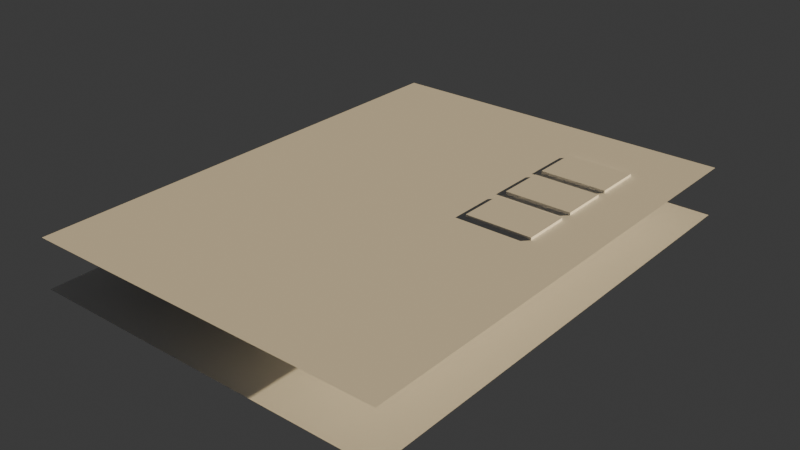 # Source: cocina_living.blend  (saved by Blender 4.4.32; exported with 4.5.12 LTS)
import bpy
from mathutils import Matrix  # noqa: F401  (used for matrix-valued properties, if any)

bpy.ops.wm.read_factory_settings(use_empty=True)
scene = bpy.context.scene
scene.name = 'Scene'

# ---- collections
col_collection = bpy.data.collections.new('Collection'); scene.collection.children.link(col_collection)
col_ventanas = bpy.data.collections.new('Ventanas'); scene.collection.children.link(col_ventanas)
col_paredes = bpy.data.collections.new('paredes'); scene.collection.children.link(col_paredes)
col_luces = bpy.data.collections.new('Luces'); scene.collection.children.link(col_luces)
col_objetos = bpy.data.collections.new('Objetos'); scene.collection.children.link(col_objetos)
col_referencias = bpy.data.collections.new('Referencias'); scene.collection.children.link(col_referencias)
col_puertas = bpy.data.collections.new('PUERTAS'); scene.collection.children.link(col_puertas)

# ---- world
world_world = bpy.data.worlds.new('World'); scene.world = world_world
world_world.use_nodes = True; world_world.node_tree.nodes.clear()
_N = world_world.node_tree.nodes; _L = world_world.node_tree.links
n0 = _N.new('ShaderNodeOutputWorld'); n0.name = 'World Output'; n0.location = (300, 300)
n1 = _N.new('ShaderNodeBackground'); n1.name = 'Background'; n1.location = (10, 300)
n1.inputs[0].default_value = (0.05088, 0.05088, 0.05088, 1.0)
_L.new(n1.outputs[0], n0.inputs[0])
n0.is_active_output = True
world_world.color = (0.05088, 0.05088, 0.05088)
world_world.sun_shadow_jitter_overblur = 0.0

# ---- lights
light_area = bpy.data.lights.new('Area', 'AREA')
light_area.color = (0.9839, 1.0, 0.9879)
light_area.energy = 2000.0
light_area.size = 52.32
light_area.size_y = 1.0
light_area_001 = bpy.data.lights.new('Area.001', 'AREA')
light_area_001.color = (0.9494, 0.921, 1.0)
light_area_001.energy = 2000.0
light_area_001.size = 52.32
light_area_001.size_y = 1.0
light_spot = bpy.data.lights.new('Spot', 'SPOT')
light_spot.energy = 1000.0
light_spot_001 = bpy.data.lights.new('Spot.001', 'SPOT')
light_spot_001.energy = 1000.0
light_spot_002 = bpy.data.lights.new('Spot.002', 'SPOT')
light_spot_002.energy = 1000.0
light_sun = bpy.data.lights.new('Sun', 'SUN')
light_sun.color = (0.5822, 0.4556, 0.2586)
light_sun.energy = 10.18

# ---- meshes
me_plane = bpy.data.meshes.new('Plane')
me_plane.from_pydata([(-1.0, -1.0, 0.0), (1.0, -1.0, 0.0), (-1.0, 1.0, 0.0), (1.0, 1.0, 0.0)], [], [(0, 1, 3, 2)])
_uv = me_plane.uv_layers.new(name='UVMap')
_uv.uv.foreach_set('vector', [0.0, 0.0, 1.0, 0.0, 1.0, 1.0, 0.0, 1.0])
me_plane.update()
me_cube_003 = bpy.data.meshes.new('Cube.003')
me_cube_003.from_pydata([(-1.0, -1.0, -1.0), (-1.0, -1.0, 1.0), (-1.0, 1.0, -1.0), (-1.0, 1.0, 1.0), (1.0, -1.0, -1.0), (1.0, -1.0, 1.0), (1.0, 1.0, -1.0), (1.0, 1.0, 1.0)], [], [(0, 1, 3, 2), (2, 3, 7, 6), (6, 7, 5, 4), (4, 5, 1, 0), (2, 6, 4, 0), (7, 3, 1, 5)])
_uv = me_cube_003.uv_layers.new(name='UVMap')
_uv.uv.foreach_set('vector', [0.375, 0.0, 0.625, 0.0, 0.625, 0.25, 0.375, 0.25, 0.375, 0.25, 0.625, 0.25, 0.625, 0.5, 0.375, 0.5, 0.375, 0.5, 0.625, 0.5, 0.625, 0.75, 0.375, 0.75, 0.375, 0.75, 0.625, 0.75, 0.625, 1.0, 0.375, 1.0, 0.125, 0.5, 0.375, 0.5, 0.375, 0.75, 0.125, 0.75, 0.625, 0.5, 0.875, 0.5, 0.875, 0.75, 0.625, 0.75])
me_cube_003.update()
me_cube_004 = bpy.data.meshes.new('Cube.004')
me_cube_004.from_pydata([(-1.0, -1.0, -1.0), (-1.0, -1.0, 1.0), (-1.0, 1.0, -1.0), (-1.0, 1.0, 1.0), (1.0, -1.0, -1.0), (1.0, -1.0, 1.0), (1.0, 1.0, -1.0), (1.0, 1.0, 1.0)], [], [(0, 1, 3, 2), (2, 3, 7, 6), (6, 7, 5, 4), (4, 5, 1, 0), (2, 6, 4, 0), (7, 3, 1, 5)])
_uv = me_cube_004.uv_layers.new(name='UVMap')
_uv.uv.foreach_set('vector', [0.375, 0.0, 0.625, 0.0, 0.625, 0.25, 0.375, 0.25, 0.375, 0.25, 0.625, 0.25, 0.625, 0.5, 0.375, 0.5, 0.375, 0.5, 0.625, 0.5, 0.625, 0.75, 0.375, 0.75, 0.375, 0.75, 0.625, 0.75, 0.625, 1.0, 0.375, 1.0, 0.125, 0.5, 0.375, 0.5, 0.375, 0.75, 0.125, 0.75, 0.625, 0.5, 0.875, 0.5, 0.875, 0.75, 0.625, 0.75])
me_cube_004.update()
me_plane_001 = bpy.data.meshes.new('Plane.001')
me_plane_001.from_pydata([(-1.0, -1.0, 0.0), (1.0, -1.0, 0.0), (-1.0, 1.0, 0.0), (1.0, 1.0, 0.0), (-1.0, -1.0, -0.05981), (1.0, -1.0, -0.05981), (-1.0, 1.0, -0.05981), (1.0, 1.0, -0.05981), (-0.7044, -1.0, 0.0), (-0.7044, 1.0, 0.0), (-0.7044, -1.0, -0.05981), (-0.7044, 1.0, -0.05981), (-0.7961, 1.0, 0.0), (-0.7961, 1.0, -0.05981), (-0.7961, -1.0, 0.0), (-0.7961, -1.0, -0.05981), (-0.7961, -1.0, -0.01842), (-0.7044, -1.0, -0.01842), (-0.7044, 1.0, -0.01842), (-0.7961, 1.0, -0.01842), (-0.7044, -0.8465, -0.05981), (-0.7044, -0.7154, -0.05981), (-1.0, -0.7154, -0.05981), (-1.0, -0.8465, -0.05981), (-0.7961, -0.8465, -0.05981), (-0.7961, -0.7154, -0.05981), (1.0, -0.8465, -0.05981), (1.0, -0.7154, -0.05981), (-0.7044, -0.8465, -0.4429), (-0.7044, -0.7154, -0.4429), (-1.0, -0.7154, -0.4429), (-1.0, -0.8465, -0.4429), (-0.7961, -0.8465, -0.4429), (-0.7961, -0.7154, -0.4429), (1.0, -0.8465, -0.4429), (1.0, -0.7154, -0.4429)], [], [(8, 9, 3, 1), (10, 5, 26, 20), (8, 1, 5, 10), (1, 3, 7, 27, 26, 5), (2, 0, 4, 23, 22, 6), (12, 2, 6, 13), (3, 9, 11, 7), (14, 8, 10, 15), (10, 20, 21, 11, 18, 17), (14, 12, 9, 8), (0, 2, 12, 14), (4, 15, 24, 23), (0, 14, 15, 4), (9, 12, 13, 11), (16, 17, 18, 19), (15, 10, 17, 16), (13, 25, 24, 15, 16, 19), (11, 13, 19, 18), (28, 34, 35, 29), (20, 26, 34, 28), (21, 27, 7, 11), (23, 24, 32, 31), (22, 25, 13, 6), (31, 32, 33, 30), (26, 27, 35, 34), (24, 25, 33, 32), (22, 23, 31, 30), (21, 20, 28, 29), (25, 22, 30, 33), (27, 21, 29, 35), (28, 32, 33, 29), (20, 28, 29, 33, 32, 24), (28, 20, 24, 21, 25, 33, 29, 32)])
_uv = me_plane_001.uv_layers.new(name='UVMap')
_uv.uv.foreach_set('vector', [0.1478, 0.0, 0.1478, 1.0, 1.0, 1.0, 1.0, 0.0, 0.1478, 0.0, 1.0, 0.0, 1.0, 0.07674, 0.1478, 0.07674, 0.1478, 0.0, 1.0, 0.0, 1.0, 0.0, 0.1478, 0.0, 1.0, 0.0, 1.0, 1.0, 1.0, 1.0, 1.0, 0.1423, 1.0, 0.07674, 1.0, 0.0, 0.0, 1.0, 0.0, 0.0, 0.0, 0.0, 0.0, 0.07674, 0.0, 0.1423, 0.0, 1.0, 0.1019, 1.0, 0.0, 1.0, 0.0, 1.0, 0.1019, 1.0, 1.0, 1.0, 0.1478, 1.0, 0.1478, 1.0, 1.0, 1.0, 0.1019, 0.0, 0.1478, 0.0, 0.1478, 0.0, 0.1019, 0.0, 0.1478, 0.0, 0.1478, 0.07674, 0.1478, 0.1423, 0.1478, 1.0, 0.1478, 1.0, 0.1478, 0.0, 0.1019, 0.0, 0.1019, 1.0, 0.1478, 1.0, 0.1478, 0.0, 0.0, 0.0, 0.0, 1.0, 0.1019, 1.0, 0.1019, 0.0, 0.0, 0.0, 0.1019, 0.0, 0.1019, 0.07674, 0.0, 0.07674, 0.0, 0.0, 0.1019, 0.0, 0.1019, 0.0, 0.0, 0.0, 0.1478, 1.0, 0.1019, 1.0, 0.1019, 1.0, 0.1478, 1.0, 0.1019, 0.0, 0.1478, 0.0, 0.1478, 1.0, 0.1019, 1.0, 0.1019, 0.0, 0.1478, 0.0, 0.1478, 0.0, 0.1019, 0.0, 0.1019, 1.0, 0.1019, 0.1423, 0.1019, 0.07674, 0.1019, 0.0, 0.1019, 0.0, 0.1019, 1.0, 0.1478, 1.0, 0.1019, 1.0, 0.1019, 1.0, 0.1478, 1.0, 0.1478, 0.07674, 1.0, 0.07674, 1.0, 0.1423, 0.1478, 0.1423, 0.1478, 0.07674, 1.0, 0.07674, 1.0, 0.07674, 0.1478, 0.07674, 0.1478, 0.1423, 1.0, 0.1423, 1.0, 1.0, 0.1478, 1.0, 0.0, 0.07674, 0.1019, 0.07674, 0.1019, 0.07674, 0.0, 0.07674, 0.0, 0.1423, 0.1019, 0.1423, 0.1019, 1.0, 0.0, 1.0, 0.0, 0.07674, 0.1019, 0.07674, 0.1019, 0.1423, 0.0, 0.1423, 1.0, 0.07674, 1.0, 0.1423, 1.0, 0.1423, 1.0, 0.07674, 0.1019, 0.07674, 0.1019, 0.1423, 0.1019, 0.1423, 0.1019, 0.07674, 0.0, 0.1423, 0.0, 0.07674, 0.0, 0.07674, 0.0, 0.1423, 0.1478, 0.1423, 0.1478, 0.07674, 0.1478, 0.07674, 0.1478, 0.1423, 0.1019, 0.1423, 0.0, 0.1423, 0.0, 0.1423, 0.1019, 0.1423, 1.0, 0.1423, 0.1478, 0.1423, 0.1478, 0.1423, 1.0, 0.1423, 0.0, 0.0, 0.0, 0.0, 0.0, 0.0, 0.0, 0.0, 0.1478, 0.07674, 0.1478, 0.07674, 0.1478, 0.1423, 0.0, 0.0, 0.1019, 0.07674, 0.1019, 0.07674, 0.1478, 0.07674, 0.1478, 0.07674, 0.1019, 0.07674, 0.0, 0.0, 0.1019, 0.1423, 0.1019, 0.1423, 0.0, 0.0, 0.0, 0.0])
me_plane_001.update()
me_cube_010 = bpy.data.meshes.new('Cube.010')
me_cube_010.from_pydata([(-1.0, -1.0, -1.0), (-1.0, -1.0, 1.0), (-1.0, 1.0, -1.0), (-1.0, 1.0, 1.0), (1.0, -1.0, -1.0), (1.0, -1.0, 1.0), (1.0, 1.0, -1.0), (1.0, 1.0, 1.0)], [], [(0, 1, 3, 2), (2, 3, 7, 6), (6, 7, 5, 4), (4, 5, 1, 0), (2, 6, 4, 0), (7, 3, 1, 5)])
_uv = me_cube_010.uv_layers.new(name='UVMap')
_uv.uv.foreach_set('vector', [0.375, 0.0, 0.625, 0.0, 0.625, 0.25, 0.375, 0.25, 0.375, 0.25, 0.625, 0.25, 0.625, 0.5, 0.375, 0.5, 0.375, 0.5, 0.625, 0.5, 0.625, 0.75, 0.375, 0.75, 0.375, 0.75, 0.625, 0.75, 0.625, 1.0, 0.375, 1.0, 0.125, 0.5, 0.375, 0.5, 0.375, 0.75, 0.125, 0.75, 0.625, 0.5, 0.875, 0.5, 0.875, 0.75, 0.625, 0.75])
me_cube_010.update()
me_circle = bpy.data.meshes.new('Circle')
me_circle.from_pydata([(0.0, 1.0, 0.0), (-0.1951, 0.9808, 0.0), (-0.3827, 0.9239, 0.0), (-0.5556, 0.8315, 0.0), (-0.7071, 0.7071, 0.0), (-0.8315, 0.5556, 0.0), (-0.9239, 0.3827, 0.0), (-0.9808, 0.1951, 0.0), (-1.0, 0.0, 0.0), (-0.9808, -0.1951, 0.0), (-0.9239, -0.3827, 0.0), (-0.8315, -0.5556, 0.0), (-0.7071, -0.7071, 0.0), (-0.5556, -0.8315, 0.0), (-0.3827, -0.9239, 0.0), (-0.1951, -0.9808, 0.0), (0.0, -1.0, 0.0), (0.1951, -0.9808, 0.0), (0.3827, -0.9239, 0.0), (0.5556, -0.8315, 0.0), (0.7071, -0.7071, 0.0), (0.8315, -0.5556, 0.0), (0.9239, -0.3827, 0.0), (0.9808, -0.1951, 0.0), (1.0, 0.0, 0.0), (0.9808, 0.1951, 0.0), (0.9239, 0.3827, 0.0), (0.8315, 0.5556, 0.0), (0.7071, 0.7071, 0.0), (0.5556, 0.8315, 0.0), (0.3827, 0.9239, 0.0), (0.1951, 0.9808, 0.0), (0.0, 1.0, -0.1173), (-0.1951, 0.9808, -0.1173), (-0.3827, 0.9239, -0.1173), (-0.5556, 0.8315, -0.1173), (-0.7071, 0.7071, -0.1173), (-0.8315, 0.5556, -0.1173), (-0.9239, 0.3827, -0.1173), (-0.9808, 0.1951, -0.1173), (-1.0, 0.0, -0.1173), (-0.9808, -0.1951, -0.1173), (-0.9239, -0.3827, -0.1173), (-0.8315, -0.5556, -0.1173), (-0.7071, -0.7071, -0.1173), (-0.5556, -0.8315, -0.1173), (-0.3827, -0.9239, -0.1173), (-0.1951, -0.9808, -0.1173), (0.0, -1.0, -0.1173), (0.1951, -0.9808, -0.1173), (0.3827, -0.9239, -0.1173), (0.5556, -0.8315, -0.1173), (0.7071, -0.7071, -0.1173), (0.8315, -0.5556, -0.1173), (0.9239, -0.3827, -0.1173), (0.9808, -0.1951, -0.1173), (1.0, 0.0, -0.1173), (0.9808, 0.1951, -0.1173), (0.9239, 0.3827, -0.1173), (0.8315, 0.5556, -0.1173), (0.7071, 0.7071, -0.1173), (0.5556, 0.8315, -0.1173), (0.3827, 0.9239, -0.1173), (0.1951, 0.9808, -0.1173), (-0.03951, 0.1986, 0.0), (0.0, 0.2025, 0.0), (-0.07751, 0.1871, 0.0), (-0.1125, 0.1684, 0.0), (-0.1432, 0.1432, 0.0), (-0.1684, 0.1125, 0.0), (-0.1871, 0.07751, 0.0), (-0.1986, 0.03951, 0.0), (-0.2025, 0.0, 0.0), (-0.1986, -0.03951, 0.0), (-0.1871, -0.07751, 0.0), (-0.1684, -0.1125, 0.0), (-0.1432, -0.1432, 0.0), (-0.1125, -0.1684, 0.0), (-0.07751, -0.1871, 0.0), (-0.03951, -0.1986, 0.0), (0.0, -0.2025, 0.0), (0.03951, -0.1986, 0.0), (0.07751, -0.1871, 0.0), (0.1125, -0.1684, 0.0), (0.1432, -0.1432, 0.0), (0.1684, -0.1125, 0.0), (0.1871, -0.07751, 0.0), (0.1986, -0.03951, 0.0), (0.2025, 0.0, 0.0), (0.1986, 0.03951, 0.0), (0.1871, 0.07751, 0.0), (0.1684, 0.1125, 0.0), (0.1432, 0.1432, 0.0), (0.1125, 0.1684, 0.0), (0.07751, 0.1871, 0.0), (0.03951, 0.1986, 0.0), (-0.1951, 0.9808, 0.0), (0.0, 1.0, 0.0), (-0.3827, 0.9239, 0.0), (-0.5556, 0.8315, 0.0), (-0.7071, 0.7071, 0.0), (-0.8315, 0.5556, 0.0), (-0.9239, 0.3827, 0.0), (-0.9808, 0.1951, 0.0), (-1.0, 0.0, 0.0), (-0.9808, -0.1951, 0.0), (-0.9239, -0.3827, 0.0), (-0.8315, -0.5556, 0.0), (-0.7071, -0.7071, 0.0), (-0.5556, -0.8315, 0.0), (-0.3827, -0.9239, 0.0), (-0.1951, -0.9808, 0.0), (0.0, -1.0, 0.0), (0.1951, -0.9808, 0.0), (0.3827, -0.9239, 0.0), (0.5556, -0.8315, 0.0), (0.7071, -0.7071, 0.0), (0.8315, -0.5556, 0.0), (0.9239, -0.3827, 0.0), (0.9808, -0.1951, 0.0), (1.0, 0.0, 0.0), (0.9808, 0.1951, 0.0), (0.9239, 0.3827, 0.0), (0.8315, 0.5556, 0.0), (0.7071, 0.7071, 0.0), (0.5556, 0.8315, 0.0), (0.3827, 0.9239, 0.0), (0.1951, 0.9808, 0.0), (-0.03951, 0.1986, 0.3078), (0.0, 0.2025, 0.3078), (-0.07751, 0.1871, 0.3078), (-0.1125, 0.1684, 0.3078), (-0.1432, 0.1432, 0.3078), (-0.1684, 0.1125, 0.3078), (-0.1871, 0.07751, 0.3078), (-0.1986, 0.03951, 0.3078), (-0.2025, 0.0, 0.3078), (-0.1986, -0.03951, 0.3078), (-0.1871, -0.07751, 0.3078), (-0.1684, -0.1125, 0.3078), (-0.1432, -0.1432, 0.3078), (-0.1125, -0.1684, 0.3078), (-0.07751, -0.1871, 0.3078), (-0.03951, -0.1986, 0.3078), (0.0, -0.2025, 0.3078), (0.03951, -0.1986, 0.3078), (0.07751, -0.1871, 0.3078), (0.1125, -0.1684, 0.3078), (0.1432, -0.1432, 0.3078), (0.1684, -0.1125, 0.3078), (0.1871, -0.07751, 0.3078), (0.1986, -0.03951, 0.3078), (0.2025, 0.0, 0.3078), (0.1986, 0.03951, 0.3078), (0.1871, 0.07751, 0.3078), (0.1684, 0.1125, 0.3078), (0.1432, 0.1432, 0.3078), (0.1125, 0.1684, 0.3078), (0.07751, 0.1871, 0.3078), (0.03951, 0.1986, 0.3078), (-0.03951, 0.1986, 0.3078), (0.0, 0.2025, 0.3078), (-0.07751, 0.1871, 0.3078), (-0.1125, 0.1684, 0.3078), (-0.1432, 0.1432, 0.3078), (-0.1684, 0.1125, 0.3078), (-0.1871, 0.07751, 0.3078), (-0.1986, 0.03951, 0.3078), (-0.2025, 0.0, 0.3078), (-0.1986, -0.03951, 0.3078), (-0.1871, -0.07751, 0.3078), (-0.1684, -0.1125, 0.3078), (-0.1432, -0.1432, 0.3078), (-0.1125, -0.1684, 0.3078), (-0.07751, -0.1871, 0.3078), (-0.03951, -0.1986, 0.3078), (0.0, -0.2025, 0.3078), (0.03951, -0.1986, 0.3078), (0.07751, -0.1871, 0.3078), (0.1125, -0.1684, 0.3078), (0.1432, -0.1432, 0.3078), (0.1684, -0.1125, 0.3078), (0.1871, -0.07751, 0.3078), (0.1986, -0.03951, 0.3078), (0.2025, 0.0, 0.3078), (0.1986, 0.03951, 0.3078), (0.1871, 0.07751, 0.3078), (0.1684, 0.1125, 0.3078), (0.1432, 0.1432, 0.3078), (0.1125, 0.1684, 0.3078), (0.07751, 0.1871, 0.3078), (0.03951, 0.1986, 0.3078), (0.2555, 0.09514, 0.9686), (0.2555, 0.09514, 0.7523), (0.2555, -0.1212, 0.9686), (0.2555, -0.1212, 0.7523), (-0.2556, 0.09514, 0.9686), (-0.2556, 0.09514, 0.7523), (-0.2556, -0.1212, 0.9686), (-0.2556, -0.1212, 0.7523), (-0.03951, 0.1986, 0.3761), (1.055e-08, 0.2025, 0.3761), (-0.07751, 0.1871, 0.3761), (-0.1125, 0.1684, 0.3761), (-0.1432, 0.1432, 0.3761), (-0.1684, 0.1125, 0.3761), (-0.1871, 0.07751, 0.3761), (-0.1986, 0.03951, 0.3761), (-0.2025, 0.0, 0.3761), (-0.1986, -0.03951, 0.3761), (-0.1871, -0.07751, 0.3761), (-0.1684, -0.1125, 0.3761), (-0.1432, -0.1432, 0.3761), (-0.1125, -0.1684, 0.3761), (-0.07751, -0.1871, 0.3761), (-0.03951, -0.1986, 0.3761), (1.055e-08, -0.2025, 0.3761), (0.03951, -0.1986, 0.3761), (0.07751, -0.1871, 0.3761), (0.1125, -0.1684, 0.3761), (0.1432, -0.1432, 0.3761), (0.1684, -0.1125, 0.3761), (0.1871, -0.07751, 0.3761), (0.1986, -0.03951, 0.3761), (0.2025, 0.0, 0.3761), (0.1986, 0.03951, 0.3761), (0.1871, 0.07751, 0.3761), (0.1684, 0.1125, 0.3761), (0.1432, 0.1432, 0.3761), (0.1125, 0.1684, 0.3761), (0.07751, 0.1871, 0.3761), (0.03951, 0.1986, 0.3761), (-0.03951, 0.1986, 0.8672), (3.494e-08, 0.2025, 0.8672), (-0.07751, 0.1871, 0.8672), (-0.1125, 0.1684, 0.8672), (-0.1432, 0.1432, 0.8672), (-0.1684, 0.1125, 0.8672), (-0.1871, 0.07751, 0.8672), (-0.1986, 0.03951, 0.8672), (-0.2025, 0.0, 0.8672), (-0.1986, -0.03951, 0.8672), (-0.1871, -0.07751, 0.8672), (-0.1684, -0.1125, 0.8672), (-0.1432, -0.1432, 0.8672), (-0.1125, -0.1684, 0.8672), (-0.07751, -0.1871, 0.8672), (-0.03951, -0.1986, 0.8672), (3.494e-08, -0.2025, 0.8672), (0.03951, -0.1986, 0.8672), (0.07751, -0.1871, 0.8672), (0.1125, -0.1684, 0.8672), (0.1432, -0.1432, 0.8672), (0.1684, -0.1125, 0.8672), (0.1871, -0.07751, 0.8672), (0.1986, -0.03951, 0.8672), (0.2025, 0.0, 0.8672), (0.1986, 0.03951, 0.8672), (0.1871, 0.07751, 0.8672), (0.1684, 0.1125, 0.8672), (0.1432, 0.1432, 0.8672), (0.1125, 0.1684, 0.8672), (0.07751, 0.1871, 0.8672), (0.03951, 0.1986, 0.8672)], [], [(4, 3, 35, 36), (31, 30, 62, 63), (18, 17, 49, 50), (5, 4, 36, 37), (0, 31, 63, 32), (19, 18, 50, 51), (6, 5, 37, 38), (20, 19, 51, 52), (7, 6, 38, 39), (21, 20, 52, 53), (8, 7, 39, 40), (22, 21, 53, 54), (9, 8, 40, 41), (23, 22, 54, 55), (10, 9, 41, 42), (24, 23, 55, 56), (11, 10, 42, 43), (25, 24, 56, 57), (12, 11, 43, 44), (26, 25, 57, 58), (13, 12, 44, 45), (27, 26, 58, 59), (14, 13, 45, 46), (1, 0, 32, 33), (28, 27, 59, 60), (15, 14, 46, 47), (2, 1, 33, 34), (29, 28, 60, 61), (16, 15, 47, 48), (3, 2, 34, 35), (30, 29, 61, 62), (17, 16, 48, 49), (3, 4, 100, 99), (33, 32, 63, 62, 61, 60, 59, 58, 57, 56, 55, 54, 53, 52, 51, 50, 49, 48, 47, 46, 45, 44, 43, 42, 41, 40, 39, 38, 37, 36, 35, 34), (175, 176, 144, 143), (30, 31, 127, 126), (17, 18, 114, 113), (4, 5, 101, 100), (31, 0, 97, 127), (18, 19, 115, 114), (5, 6, 102, 101), (19, 20, 116, 115), (6, 7, 103, 102), (20, 21, 117, 116), (7, 8, 104, 103), (21, 22, 118, 117), (8, 9, 105, 104), (22, 23, 119, 118), (9, 10, 106, 105), (23, 24, 120, 119), (10, 11, 107, 106), (24, 25, 121, 120), (11, 12, 108, 107), (25, 26, 122, 121), (12, 13, 109, 108), (26, 27, 123, 122), (13, 14, 110, 109), (0, 1, 96, 97), (27, 28, 124, 123), (14, 15, 111, 110), (1, 2, 98, 96), (28, 29, 125, 124), (15, 16, 112, 111), (2, 3, 99, 98), (29, 30, 126, 125), (16, 17, 113, 112), (64, 65, 97, 96), (66, 64, 96, 98), (67, 66, 98, 99), (68, 67, 99, 100), (69, 68, 100, 101), (70, 69, 101, 102), (71, 70, 102, 103), (72, 71, 103, 104), (73, 72, 104, 105), (74, 73, 105, 106), (75, 74, 106, 107), (76, 75, 107, 108), (77, 76, 108, 109), (78, 77, 109, 110), (79, 78, 110, 111), (80, 79, 111, 112), (81, 80, 112, 113), (82, 81, 113, 114), (83, 82, 114, 115), (84, 83, 115, 116), (85, 84, 116, 117), (86, 85, 117, 118), (87, 86, 118, 119), (88, 87, 119, 120), (89, 88, 120, 121), (90, 89, 121, 122), (91, 90, 122, 123), (92, 91, 123, 124), (93, 92, 124, 125), (94, 93, 125, 126), (95, 94, 126, 127), (65, 95, 127, 97), (147, 148, 220, 219), (162, 163, 131, 130), (189, 190, 158, 157), (176, 177, 145, 144), (163, 164, 132, 131), (190, 191, 159, 158), (177, 178, 146, 145), (164, 165, 133, 132), (191, 161, 129, 159), (178, 179, 147, 146), (165, 166, 134, 133), (179, 180, 148, 147), (166, 167, 135, 134), (180, 181, 149, 148), (167, 168, 136, 135), (181, 182, 150, 149), (168, 169, 137, 136), (182, 183, 151, 150), (169, 170, 138, 137), (183, 184, 152, 151), (170, 171, 139, 138), (184, 185, 153, 152), (171, 172, 140, 139), (185, 186, 154, 153), (172, 173, 141, 140), (186, 187, 155, 154), (173, 174, 142, 141), (161, 160, 128, 129), (187, 188, 156, 155), (174, 175, 143, 142), (160, 162, 130, 128), (188, 189, 157, 156), (64, 66, 162, 160), (65, 64, 160, 161), (66, 67, 163, 162), (67, 68, 164, 163), (68, 69, 165, 164), (69, 70, 166, 165), (70, 71, 167, 166), (71, 72, 168, 167), (72, 73, 169, 168), (73, 74, 170, 169), (74, 75, 171, 170), (75, 76, 172, 171), (76, 77, 173, 172), (77, 78, 174, 173), (78, 79, 175, 174), (79, 80, 176, 175), (80, 81, 177, 176), (81, 82, 178, 177), (82, 83, 179, 178), (83, 84, 180, 179), (84, 85, 181, 180), (85, 86, 182, 181), (86, 87, 183, 182), (87, 88, 184, 183), (88, 89, 185, 184), (89, 90, 186, 185), (90, 91, 187, 186), (91, 92, 188, 187), (92, 93, 189, 188), (93, 94, 190, 189), (94, 95, 191, 190), (95, 65, 161, 191), (225, 226, 258, 257), (134, 135, 207, 206), (148, 149, 221, 220), (135, 136, 208, 207), (149, 150, 222, 221), (136, 137, 209, 208), (150, 151, 223, 222), (137, 138, 210, 209), (151, 152, 224, 223), (138, 139, 211, 210), (152, 153, 225, 224), (139, 140, 212, 211), (153, 154, 226, 225), (140, 141, 213, 212), (154, 155, 227, 226), (141, 142, 214, 213), (129, 128, 200, 201), (155, 156, 228, 227), (142, 143, 215, 214), (128, 130, 202, 200), (156, 157, 229, 228), (143, 144, 216, 215), (130, 131, 203, 202), (157, 158, 230, 229), (144, 145, 217, 216), (131, 132, 204, 203), (158, 159, 231, 230), (145, 146, 218, 217), (132, 133, 205, 204), (159, 129, 201, 231), (146, 147, 219, 218), (133, 134, 206, 205), (232, 234, 235, 236, 237, 238, 239, 240, 241, 242, 243, 244, 245, 246, 247, 248, 249, 250, 251, 252, 253, 254, 255, 256, 257, 258, 259, 260, 261, 262, 263, 233), (212, 213, 245, 244), (226, 227, 259, 258), (213, 214, 246, 245), (201, 200, 232, 233), (227, 228, 260, 259), (214, 215, 247, 246), (200, 202, 234, 232), (228, 229, 261, 260), (215, 216, 248, 247), (202, 203, 235, 234), (229, 230, 262, 261), (216, 217, 249, 248), (203, 204, 236, 235), (230, 231, 263, 262), (217, 218, 250, 249), (204, 205, 237, 236), (231, 201, 233, 263), (218, 219, 251, 250), (205, 206, 238, 237), (219, 220, 252, 251), (206, 207, 239, 238), (220, 221, 253, 252), (207, 208, 240, 239), (221, 222, 254, 253), (208, 209, 241, 240), (222, 223, 255, 254), (209, 210, 242, 241), (223, 224, 256, 255), (210, 211, 243, 242), (224, 225, 257, 256), (211, 212, 244, 243)])
_uv = me_circle.uv_layers.new(name='UVMap')
_uv.uv.foreach_set('vector', [0.0, 0.0, 0.0, 0.0, 0.0, 0.0, 0.0, 0.0, 0.0, 0.0, 0.0, 0.0, 0.0, 0.0, 0.0, 0.0, 0.0, 0.0, 0.0, 0.0, 0.0, 0.0, 0.0, 0.0, 0.0, 0.0, 0.0, 0.0, 0.0, 0.0, 0.0, 0.0, 0.0, 0.0, 0.0, 0.0, 0.0, 0.0, 0.0, 0.0, 0.0, 0.0, 0.0, 0.0, 0.0, 0.0, 0.0, 0.0, 0.0, 0.0, 0.0, 0.0, 0.0, 0.0, 0.0, 0.0, 0.0, 0.0, 0.0, 0.0, 0.0, 0.0, 0.0, 0.0, 0.0, 0.0, 0.0, 0.0, 0.0, 0.0, 0.0, 0.0, 0.0, 0.0, 0.0, 0.0, 0.0, 0.0, 0.0, 0.0, 0.0, 0.0, 0.0, 0.0, 0.0, 0.0, 0.0, 0.0, 0.0, 0.0, 0.0, 0.0, 0.0, 0.0, 0.0, 0.0, 0.0, 0.0, 0.0, 0.0, 0.0, 0.0, 0.0, 0.0, 0.0, 0.0, 0.0, 0.0, 0.0, 0.0, 0.0, 0.0, 0.0, 0.0, 0.0, 0.0, 0.0, 0.0, 0.0, 0.0, 0.0, 0.0, 0.0, 0.0, 0.0, 0.0, 0.0, 0.0, 0.0, 0.0, 0.0, 0.0, 0.0, 0.0, 0.0, 0.0, 0.0, 0.0, 0.0, 0.0, 0.0, 0.0, 0.0, 0.0, 0.0, 0.0, 0.0, 0.0, 0.0, 0.0, 0.0, 0.0, 0.0, 0.0, 0.0, 0.0, 0.0, 0.0, 0.0, 0.0, 0.0, 0.0, 0.0, 0.0, 0.0, 0.0, 0.0, 0.0, 0.0, 0.0, 0.0, 0.0, 0.0, 0.0, 0.0, 0.0, 0.0, 0.0, 0.0, 0.0, 0.0, 0.0, 0.0, 0.0, 0.0, 0.0, 0.0, 0.0, 0.0, 0.0, 0.0, 0.0, 0.0, 0.0, 0.0, 0.0, 0.0, 0.0, 0.0, 0.0, 0.0, 0.0, 0.0, 0.0, 0.0, 0.0, 0.0, 0.0, 0.0, 0.0, 0.0, 0.0, 0.0, 0.0, 0.0, 0.0, 0.0, 0.0, 0.0, 0.0, 0.0, 0.0, 0.0, 0.0, 0.0, 0.0, 0.0, 0.0, 0.0, 0.0, 0.0, 0.0, 0.0, 0.0, 0.0, 0.0, 0.0, 0.0, 0.0, 0.0, 0.0, 0.0, 0.0, 0.0, 0.0, 0.0, 0.0, 0.0, 0.0, 0.0, 0.0, 0.0, 0.0, 0.0, 0.0, 0.0, 0.0, 0.0, 0.0, 0.0, 0.0, 0.0, 0.0, 0.0, 0.0, 0.0, 0.0, 0.0, 0.0, 0.0, 0.0, 0.0, 0.0, 0.0, 0.0, 0.0, 0.0, 0.0, 0.0, 0.0, 0.0, 0.0, 0.0, 0.0, 0.0, 0.0, 0.0, 0.0, 0.0, 0.0, 0.0, 0.0, 0.0, 0.0, 0.0, 0.0, 0.0, 0.0, 0.0, 0.0, 0.0, 0.0, 0.0, 0.0, 0.0, 0.0, 0.0, 0.0, 0.0, 0.0, 0.0, 0.0, 0.0, 0.0, 0.0, 0.0, 0.0, 0.0, 0.0, 0.0, 0.0, 0.0, 0.0, 0.0, 0.0, 0.0, 0.0, 0.0, 0.0, 0.0, 0.0, 0.0, 0.0, 0.0, 0.0, 0.0, 0.0, 0.0, 0.0, 0.0, 0.0, 0.0, 0.0, 0.0, 0.0, 0.0, 0.0, 0.0, 0.0, 0.0, 0.0, 0.0, 0.0, 0.0, 0.0, 0.0, 0.0, 0.0, 0.0, 0.0, 0.0, 0.0, 0.0, 0.0, 0.0, 0.0, 0.0, 0.0, 0.0, 0.0, 0.0, 0.0, 0.0, 0.0, 0.0, 0.0, 0.0, 0.0, 0.0, 0.0, 0.0, 0.0, 0.0, 0.0, 0.0, 0.0, 0.0, 0.0, 0.0, 0.0, 0.0, 0.0, 0.0, 0.0, 0.0, 0.0, 0.0, 0.0, 0.0, 0.0, 0.0, 0.0, 0.0, 0.0, 0.0, 0.0, 0.0, 0.0, 0.0, 0.0, 0.0, 0.0, 0.0, 0.0, 0.0, 0.0, 0.0, 0.0, 0.0, 0.0, 0.0, 0.0, 0.0, 0.0, 0.0, 0.0, 0.0, 0.0, 0.0, 0.0, 0.0, 0.0, 0.0, 0.0, 0.0, 0.0, 0.0, 0.0, 0.0, 0.0, 0.0, 0.0, 0.0, 0.0, 0.0, 0.0, 0.0, 0.0, 0.0, 0.0, 0.0, 0.0, 0.0, 0.0, 0.0, 0.0, 0.0, 0.0, 0.0, 0.0, 0.0, 0.0, 0.0, 0.0, 0.0, 0.0, 0.0, 0.0, 0.0, 0.0, 0.0, 0.0, 0.0, 0.0, 0.0, 0.0, 0.0, 0.0, 0.0, 0.0, 0.0, 0.0, 0.0, 0.0, 0.0, 0.0, 0.0, 0.0, 0.0, 0.0, 0.0, 0.0, 0.0, 0.0, 0.0, 0.0, 0.0, 0.0, 0.0, 0.0, 0.0, 0.0, 0.0, 0.0, 0.0, 0.0, 0.0, 0.0, 0.0, 0.0, 0.0, 0.0, 0.0, 0.0, 0.0, 0.0, 0.0, 0.0, 0.0, 0.0, 0.0, 0.0, 0.0, 0.0, 0.0, 0.0, 0.0, 0.0, 0.0, 0.0, 0.0, 0.0, 0.0, 0.0, 0.0, 0.0, 0.0, 0.0, 0.0, 0.0, 0.0, 0.0, 0.0, 0.0, 0.0, 0.0, 0.0, 0.0, 0.0, 0.0, 0.0, 0.0, 0.0, 0.0, 0.0, 0.0, 0.0, 0.0, 0.0, 0.0, 0.0, 0.0, 0.0, 0.0, 0.0, 0.0, 0.0, 0.0, 0.0, 0.0, 0.0, 0.0, 0.0, 0.0, 0.0, 0.0, 0.0, 0.0, 0.0, 0.0, 0.0, 0.0, 0.0, 0.0, 0.0, 0.0, 0.0, 0.0, 0.0, 0.0, 0.0, 0.0, 0.0, 0.0, 0.0, 0.0, 0.0, 0.0, 0.0, 0.0, 0.0, 0.0, 0.0, 0.0, 0.0, 0.0, 0.0, 0.0, 0.0, 0.0, 0.0, 0.0, 0.0, 0.0, 0.0, 0.0, 0.0, 0.0, 0.0, 0.0, 0.0, 0.0, 0.0, 0.0, 0.0, 0.0, 0.0, 0.0, 0.0, 0.0, 0.0, 0.0, 0.0, 0.0, 0.0, 0.0, 0.0, 0.0, 0.0, 0.0, 0.0, 0.0, 0.0, 0.0, 0.0, 0.0, 0.0, 0.0, 0.0, 0.0, 0.0, 0.0, 0.0, 0.0, 0.0, 0.0, 0.0, 0.0, 0.0, 0.0, 0.0, 0.0, 0.0, 0.0, 0.0, 0.0, 0.0, 0.0, 0.0, 0.0, 0.0, 0.0, 0.0, 0.0, 0.0, 0.0, 0.0, 0.0, 0.0, 0.0, 0.0, 0.0, 0.0, 0.0, 0.0, 0.0, 0.0, 0.0, 0.0, 0.0, 0.0, 0.0, 0.0, 0.0, 0.0, 0.0, 0.0, 0.0, 0.0, 0.0, 0.0, 0.0, 0.0, 0.0, 0.0, 0.0, 0.0, 0.0, 0.0, 0.0, 0.0, 0.0, 0.0, 0.0, 0.0, 0.0, 0.0, 0.0, 0.0, 0.0, 0.0, 0.0, 0.0, 0.0, 0.0, 0.0, 0.0, 0.0, 0.0, 0.0, 0.0, 0.0, 0.0, 0.0, 0.0, 0.0, 0.0, 0.0, 0.0, 0.0, 0.0, 0.0, 0.0, 0.0, 0.0, 0.0, 0.0, 0.0, 0.0, 0.0, 0.0, 0.0, 0.0, 0.0, 0.0, 0.0, 0.0, 0.0, 0.0, 0.0, 0.0, 0.0, 0.0, 0.0, 0.0, 0.0, 0.0, 0.0, 0.0, 0.0, 0.0, 0.0, 0.0, 0.0, 0.0, 0.0, 0.0, 0.0, 0.0, 0.0, 0.0, 0.0, 0.0, 0.0, 0.0, 0.0, 0.0, 0.0, 0.0, 0.0, 0.0, 0.0, 0.0, 0.0, 0.0, 0.0, 0.0, 0.0, 0.0, 0.0, 0.0, 0.0, 0.0, 0.0, 0.0, 0.0, 0.0, 0.0, 0.0, 0.0, 0.0, 0.0, 0.0, 0.0, 0.0, 0.0, 0.0, 0.0, 0.0, 0.0, 0.0, 0.0, 0.0, 0.0, 0.0, 0.0, 0.0, 0.0, 0.0, 0.0, 0.0, 0.0, 0.0, 0.0, 0.0, 0.0, 0.0, 0.0, 0.0, 0.0, 0.0, 0.0, 0.0, 0.0, 0.0, 0.0, 0.0, 0.0, 0.0, 0.0, 0.0, 0.0, 0.0, 0.0, 0.0, 0.0, 0.0, 0.0, 0.0, 0.0, 0.0, 0.0, 0.0, 0.0, 0.0, 0.0, 0.0, 0.0, 0.0, 0.0, 0.0, 0.0, 0.0, 0.0, 0.0, 0.0, 0.0, 0.0, 0.0, 0.0, 0.0, 0.0, 0.0, 0.0, 0.0, 0.0, 0.0, 0.0, 0.0, 0.0, 0.0, 0.0, 0.0, 0.0, 0.0, 0.0, 0.0, 0.0, 0.0, 0.0, 0.0, 0.0, 0.0, 0.0, 0.0, 0.0, 0.0, 0.0, 0.0, 0.0, 0.0, 0.0, 0.0, 0.0, 0.0, 0.0, 0.0, 0.0, 0.0, 0.0, 0.0, 0.0, 0.0, 0.0, 0.0, 0.0, 0.0, 0.0, 0.0, 0.0, 0.0, 0.0, 0.0, 0.0, 0.0, 0.0, 0.0, 0.0, 0.0, 0.0, 0.0, 0.0, 0.0, 0.0, 0.0, 0.0, 0.0, 0.0, 0.0, 0.0, 0.0, 0.0, 0.0, 0.0, 0.0, 0.0, 0.0, 0.0, 0.0, 0.0, 0.0, 0.0, 0.0, 0.0, 0.0, 0.0, 0.0, 0.0, 0.0, 0.0, 0.0, 0.0, 0.0, 0.0, 0.0, 0.0, 0.0, 0.0, 0.0, 0.0, 0.0, 0.0, 0.0, 0.0, 0.0, 0.0, 0.0, 0.0, 0.0, 0.0, 0.0, 0.0, 0.0, 0.0, 0.0, 0.0, 0.0, 0.0, 0.0, 0.0, 0.0, 0.0, 0.0, 0.0, 0.0, 0.0, 0.0, 0.0, 0.0, 0.0, 0.0, 0.0, 0.0, 0.0, 0.0, 0.0, 0.0, 0.0, 0.0, 0.0, 0.0, 0.0, 0.0, 0.0, 0.0, 0.0, 0.0, 0.0, 0.0, 0.0, 0.0, 0.0, 0.0, 0.0, 0.0, 0.0, 0.0, 0.0, 0.0, 0.0, 0.0, 0.0, 0.0, 0.0, 0.0, 0.0, 0.0, 0.0, 0.0, 0.0, 0.0, 0.0, 0.0, 0.0, 0.0, 0.0, 0.0, 0.0, 0.0, 0.0, 0.0, 0.0, 0.0, 0.0, 0.0, 0.0, 0.0, 0.0, 0.0, 0.0, 0.0, 0.0, 0.0, 0.0, 0.0, 0.0, 0.0, 0.0, 0.0, 0.0, 0.0, 0.0, 0.0, 0.0, 0.0, 0.0, 0.0, 0.0, 0.0, 0.0, 0.0, 0.0, 0.0, 0.0, 0.0, 0.0, 0.0, 0.0, 0.0, 0.0, 0.0, 0.0, 0.0, 0.0, 0.0, 0.0, 0.0, 0.0, 0.0, 0.0, 0.0, 0.0, 0.0, 0.0, 0.0, 0.0, 0.0, 0.0, 0.0, 0.0, 0.0, 0.0, 0.0, 0.0, 0.0, 0.0, 0.0, 0.0, 0.0, 0.0, 0.0, 0.0, 0.0, 0.0, 0.0, 0.0, 0.0, 0.0, 0.0, 0.0, 0.0, 0.0, 0.0, 0.0, 0.0, 0.0, 0.0, 0.0, 0.0, 0.0, 0.0, 0.0, 0.0, 0.0, 0.0, 0.0, 0.0, 0.0, 0.0, 0.0, 0.0, 0.0, 0.0, 0.0, 0.0, 0.0, 0.0, 0.0, 0.0, 0.0, 0.0, 0.0, 0.0, 0.0, 0.0, 0.0, 0.0, 0.0, 0.0, 0.0, 0.0, 0.0, 0.0, 0.0, 0.0, 0.0, 0.0, 0.0, 0.0, 0.0, 0.0, 0.0, 0.0, 0.0, 0.0, 0.0, 0.0, 0.0, 0.0, 0.0, 0.0, 0.0, 0.0, 0.0, 0.0, 0.0, 0.0, 0.0, 0.0, 0.0, 0.0, 0.0, 0.0, 0.0, 0.0, 0.0, 0.0, 0.0, 0.0, 0.0, 0.0, 0.0, 0.0, 0.0, 0.0, 0.0, 0.0, 0.0, 0.0, 0.0, 0.0, 0.0, 0.0, 0.0, 0.0, 0.0, 0.0, 0.0, 0.0, 0.0, 0.0, 0.0, 0.0, 0.0, 0.0, 0.0, 0.0, 0.0, 0.0, 0.0, 0.0, 0.0, 0.0, 0.0, 0.0, 0.0, 0.0, 0.0, 0.0, 0.0, 0.0, 0.0, 0.0, 0.0, 0.0, 0.0, 0.0, 0.0, 0.0, 0.0, 0.0, 0.0, 0.0, 0.0, 0.0, 0.0, 0.0, 0.0, 0.0, 0.0, 0.0, 0.0, 0.0, 0.0, 0.0, 0.0, 0.0, 0.0, 0.0, 0.0, 0.0, 0.0, 0.0, 0.0, 0.0, 0.0, 0.0, 0.0, 0.0, 0.0, 0.0, 0.0, 0.0, 0.0, 0.0, 0.0, 0.0, 0.0, 0.0, 0.0, 0.0, 0.0, 0.0, 0.0, 0.0, 0.0, 0.0, 0.0, 0.0, 0.0, 0.0, 0.0, 0.0, 0.0, 0.0, 0.0, 0.0, 0.0, 0.0, 0.0, 0.0, 0.0, 0.0, 0.0, 0.0, 0.0, 0.0, 0.0, 0.0, 0.0, 0.0, 0.0, 0.0, 0.0, 0.0, 0.0, 0.0, 0.0, 0.0, 0.0, 0.0, 0.0, 0.0, 0.0, 0.0, 0.0, 0.0, 0.0, 0.0, 0.0, 0.0, 0.0, 0.0, 0.0, 0.0, 0.0, 0.0, 0.0, 0.0, 0.0, 0.0, 0.0, 0.0, 0.0, 0.0, 0.0, 0.0, 0.0, 0.0, 0.0, 0.0, 0.0, 0.0, 0.0, 0.0, 0.0, 0.0, 0.0, 0.0, 0.0, 0.0, 0.0, 0.0, 0.0, 0.0, 0.0, 0.0, 0.0, 0.0, 0.0, 0.0, 0.0, 0.0, 0.0, 0.0, 0.0, 0.0, 0.0, 0.0, 0.0, 0.0, 0.0, 0.0, 0.0, 0.0, 0.0, 0.0, 0.0, 0.0, 0.0, 0.0, 0.0, 0.0, 0.0, 0.0, 0.0, 0.0, 0.0, 0.0, 0.0, 0.0, 0.0, 0.0, 0.0, 0.0, 0.0, 0.0, 0.0, 0.0, 0.0, 0.0, 0.0, 0.0, 0.0, 0.0, 0.0, 0.0, 0.0, 0.0, 0.0, 0.0, 0.0, 0.0, 0.0, 0.0, 0.0, 0.0, 0.0, 0.0, 0.0, 0.0, 0.0, 0.0, 0.0, 0.0, 0.0, 0.0, 0.0, 0.0, 0.0, 0.0, 0.0, 0.0, 0.0, 0.0, 0.0, 0.0, 0.0, 0.0, 0.0, 0.0, 0.0, 0.0, 0.0, 0.0, 0.0, 0.0, 0.0, 0.0, 0.0, 0.0, 0.0, 0.0, 0.0, 0.0, 0.0, 0.0, 0.0, 0.0, 0.0, 0.0, 0.0, 0.0, 0.0, 0.0, 0.0, 0.0, 0.0, 0.0, 0.0, 0.0, 0.0, 0.0, 0.0, 0.0, 0.0, 0.0, 0.0, 0.0, 0.0, 0.0, 0.0, 0.0, 0.0, 0.0, 0.0, 0.0, 0.0, 0.0, 0.0, 0.0, 0.0, 0.0, 0.0, 0.0, 0.0, 0.0, 0.0, 0.0, 0.0, 0.0, 0.0, 0.0, 0.0, 0.0, 0.0, 0.0, 0.0, 0.0, 0.0, 0.0, 0.0, 0.0, 0.0, 0.0, 0.0, 0.0, 0.0, 0.0, 0.0, 0.0, 0.0, 0.0, 0.0, 0.0, 0.0, 0.0, 0.0, 0.0, 0.0, 0.0, 0.0, 0.0, 0.0, 0.0, 0.0, 0.0, 0.0, 0.0, 0.0, 0.0, 0.0, 0.0, 0.0, 0.0, 0.0, 0.0, 0.0, 0.0, 0.0, 0.0, 0.0, 0.0, 0.0, 0.0, 0.0, 0.0, 0.0, 0.0, 0.0, 0.0, 0.0, 0.0, 0.0, 0.0, 0.0, 0.0, 0.0, 0.0, 0.0, 0.0, 0.0, 0.0, 0.0, 0.0, 0.0, 0.0, 0.0, 0.0, 0.0, 0.0, 0.0, 0.0, 0.0, 0.0, 0.0, 0.0, 0.0, 0.0, 0.0, 0.0, 0.0, 0.0, 0.0, 0.0, 0.0, 0.0, 0.0, 0.0, 0.0, 0.0, 0.0, 0.0, 0.0, 0.0, 0.0, 0.0, 0.0, 0.0, 0.0, 0.0, 0.0, 0.0, 0.0, 0.0, 0.0, 0.0, 0.0, 0.0, 0.0, 0.0, 0.0, 0.0, 0.0, 0.0, 0.0, 0.0, 0.0, 0.0, 0.0, 0.0, 0.0, 0.0, 0.0, 0.0, 0.0, 0.0, 0.0, 0.0, 0.0, 0.0, 0.0, 0.0, 0.0, 0.0, 0.0, 0.0, 0.0, 0.0, 0.0, 0.0, 0.0, 0.0, 0.0, 0.0, 0.0, 0.0, 0.0, 0.0, 0.0, 0.0, 0.0, 0.0, 0.0, 0.0, 0.0, 0.0, 0.0, 0.0, 0.0, 0.0, 0.0, 0.0, 0.0, 0.0, 0.0, 0.0, 0.0, 0.0, 0.0, 0.0, 0.0, 0.0, 0.0, 0.0, 0.0, 0.0, 0.0, 0.0, 0.0, 0.0, 0.0, 0.0, 0.0, 0.0, 0.0, 0.0, 0.0, 0.0, 0.0, 0.0, 0.0, 0.0, 0.0, 0.0, 0.0, 0.0, 0.0, 0.0, 0.0, 0.0, 0.0, 0.0, 0.0, 0.0, 0.0, 0.0, 0.0, 0.0, 0.0, 0.0, 0.0, 0.0, 0.0, 0.0, 0.0, 0.0, 0.0, 0.0, 0.0, 0.0, 0.0, 0.0, 0.0, 0.0, 0.0, 0.0, 0.0, 0.0, 0.0, 0.0, 0.0, 0.0, 0.0, 0.0, 0.0, 0.0, 0.0, 0.0, 0.0, 0.0, 0.0, 0.0, 0.0, 0.0, 0.0, 0.0, 0.0, 0.0, 0.0, 0.0, 0.0, 0.0, 0.0, 0.0, 0.0, 0.0, 0.0, 0.0, 0.0, 0.0, 0.0, 0.0, 0.0, 0.0, 0.0, 0.0, 0.0, 0.0, 0.0, 0.0, 0.0, 0.0, 0.0, 0.0, 0.0, 0.0, 0.0, 0.0, 0.0, 0.0, 0.0, 0.0, 0.0, 0.0, 0.0, 0.0, 0.0, 0.0, 0.0, 0.0, 0.0, 0.0, 0.0, 0.0, 0.0, 0.0, 0.0, 0.0, 0.0, 0.0, 0.0, 0.0, 0.0, 0.0, 0.0, 0.0, 0.0, 0.0, 0.0, 0.0, 0.0, 0.0, 0.0, 0.0, 0.0, 0.0, 0.0, 0.0, 0.0, 0.0, 0.0, 0.0, 0.0, 0.0, 0.0, 0.0, 0.0, 0.0, 0.0, 0.0, 0.0, 0.0, 0.0, 0.0, 0.0, 0.0, 0.0, 0.0, 0.0, 0.0, 0.0, 0.0, 0.0, 0.0, 0.0, 0.0, 0.0, 0.0, 0.0, 0.0, 0.0, 0.0, 0.0, 0.0, 0.0, 0.0, 0.0, 0.0, 0.0, 0.0, 0.0, 0.0, 0.0, 0.0, 0.0, 0.0, 0.0, 0.0, 0.0])
me_circle.update()
me_plane_003 = bpy.data.meshes.new('Plane.003')
me_plane_003.from_pydata([(-0.3386, -0.07212, 0.2581), (0.002314, -0.0716, -0.3202), (-0.1161, -0.07212, 0.315), (-0.002314, -0.07212, 0.3202), (-0.5921, -0.07212, 0.1235), (-0.8974, -0.07212, -0.1145), (-1.084, -0.07212, -0.2697), (-1.28, -0.07212, -0.4094), (-1.513, -0.07212, -0.487), (-1.86, -0.07212, -0.518), (-1.999, -0.07212, -0.5335), (-2.087, -0.07212, -0.5801), (-2.139, -0.07212, -0.6784), (-2.144, -0.07212, -0.7974), (-2.108, -0.07212, -0.9371), (-1.937, -0.07212, -0.9526), (-1.824, -0.07212, -0.9371), (-1.736, -0.07212, -0.9061), (-1.601, -0.07212, -0.8491), (-1.394, -0.07212, -0.7871), (-1.099, -0.07212, -0.7146), (-0.9077, -0.07212, -0.6474), (-0.737, -0.07212, -0.5646), (-0.5507, -0.07212, -0.4818), (-0.3076, -0.07212, -0.4042), (-0.09027, -0.07212, -0.3525), (-0.3386, 0.0716, 0.2581), (0.002314, 0.07212, -0.3202), (-0.1161, 0.0716, 0.315), (-0.002314, 0.0716, 0.3202), (-0.5921, 0.0716, 0.1235), (-0.8974, 0.0716, -0.1145), (-1.084, 0.0716, -0.2697), (-1.28, 0.0716, -0.4094), (-1.513, 0.0716, -0.487), (-1.86, 0.0716, -0.518), (-1.999, 0.0716, -0.5335), (-2.087, 0.0716, -0.5801), (-2.139, 0.0716, -0.6784), (-2.144, 0.0716, -0.7974), (-2.108, 0.0716, -0.9371), (-1.937, 0.0716, -0.9526), (-1.824, 0.0716, -0.9371), (-1.736, 0.0716, -0.9061), (-1.601, 0.0716, -0.8491), (-1.394, 0.0716, -0.7871), (-1.099, 0.0716, -0.7146), (-0.9077, 0.0716, -0.6474), (-0.737, 0.0716, -0.5646), (-0.5507, 0.0716, -0.4818), (-0.3076, 0.0716, -0.4042), (-0.09027, 0.0716, -0.3525)], [], [(0, 4, 30, 26), (15, 16, 42, 41), (8, 9, 35, 34), (23, 24, 50, 49), (2, 0, 26, 28), (16, 17, 43, 42), (9, 10, 36, 35), (24, 25, 51, 50), (1, 3, 29, 27), (17, 18, 44, 43), (10, 11, 37, 36), (3, 2, 28, 29), (18, 19, 45, 44), (11, 12, 38, 37), (25, 1, 27, 51), (4, 5, 31, 30), (19, 20, 46, 45), (12, 13, 39, 38), (5, 6, 32, 31), (20, 21, 47, 46), (13, 14, 40, 39), (6, 7, 33, 32), (21, 22, 48, 47), (14, 15, 41, 40), (7, 8, 34, 33), (22, 23, 49, 48), (0, 2, 3, 1, 25, 24, 23, 22, 21, 20, 19, 18, 17, 16, 15, 14, 13, 12, 11, 10, 9, 8, 7, 6, 5, 4), (26, 30, 31, 32, 33, 34, 35, 36, 37, 38, 39, 40, 41, 42, 43, 44, 45, 46, 47, 48, 49, 50, 51, 27, 29, 28)])
_uv = me_plane_003.uv_layers.new(name='UVMap')
_uv.uv.foreach_set('vector', [0.0, 0.0, 0.0, 0.0, 0.0, 0.0, 0.0, 0.0, 0.0, 0.0, 0.0, 0.0, 0.0, 0.0, 0.0, 0.0, 0.0, 0.0, 0.0, 0.0, 0.0, 0.0, 0.0, 0.0, 0.0, 0.0, 0.0, 0.0, 0.0, 0.0, 0.0, 0.0, 0.0, 0.0, 0.0, 0.0, 0.0, 0.0, 0.0, 0.0, 0.0, 0.0, 0.0, 0.0, 0.0, 0.0, 0.0, 0.0, 0.0, 0.0, 0.0, 0.0, 0.0, 0.0, 0.0, 0.0, 0.0, 0.0, 0.0, 0.0, 0.0, 0.0, 0.0, 0.0, 0.0, 0.0, 0.0, 0.0, 0.0, 0.0, 0.0, 0.0, 0.0, 0.0, 0.0, 0.0, 0.0, 0.0, 0.0, 0.0, 0.0, 0.0, 0.0, 0.0, 0.0, 0.0, 0.0, 0.0, 0.0, 0.0, 0.0, 0.0, 0.0, 0.0, 0.0, 0.0, 0.0, 0.0, 0.0, 0.0, 0.0, 0.0, 0.0, 0.0, 0.0, 0.0, 0.0, 0.0, 0.0, 0.0, 0.0, 0.0, 0.0, 0.0, 0.0, 0.0, 0.0, 0.0, 0.0, 0.0, 0.0, 0.0, 0.0, 0.0, 0.0, 0.0, 0.0, 0.0, 0.0, 0.0, 0.0, 0.0, 0.0, 0.0, 0.0, 0.0, 0.0, 0.0, 0.0, 0.0, 0.0, 0.0, 0.0, 0.0, 0.0, 0.0, 0.0, 0.0, 0.0, 0.0, 0.0, 0.0, 0.0, 0.0, 0.0, 0.0, 0.0, 0.0, 0.0, 0.0, 0.0, 0.0, 0.0, 0.0, 0.0, 0.0, 0.0, 0.0, 0.0, 0.0, 0.0, 0.0, 0.0, 0.0, 0.0, 0.0, 0.0, 0.0, 0.0, 0.0, 0.0, 0.0, 0.0, 0.0, 0.0, 0.0, 0.0, 0.0, 0.0, 0.0, 0.0, 0.0, 0.0, 0.0, 0.0, 0.0, 0.0, 0.0, 0.0, 0.0, 0.0, 0.0, 0.0, 0.0, 0.0, 0.0, 0.0, 0.0, 0.0, 0.0, 0.0, 0.0, 0.0, 0.0, 0.0, 0.0, 0.0, 0.0, 0.0, 0.0, 0.0, 0.0, 0.0, 0.0, 0.0, 0.0, 0.0, 0.0, 0.0, 0.0, 0.0, 0.0, 0.0, 0.0, 0.0, 0.0, 0.0, 0.0, 0.0, 0.0, 0.0, 0.0, 0.0, 0.0, 0.0, 0.0, 0.0, 0.0, 0.0, 0.0, 0.0, 0.0, 0.0, 0.0, 0.0, 0.0, 0.0, 0.0, 0.0, 0.0, 0.0, 0.0, 0.0, 0.0, 0.0, 0.0, 0.0, 0.0, 0.0, 0.0, 0.0, 0.0, 0.0, 0.0, 0.0, 0.0, 0.0, 0.0, 0.0, 0.0, 0.0, 0.0, 0.0, 0.0, 0.0, 0.0, 0.0, 0.0, 0.0, 0.0, 0.0, 0.0, 0.0, 0.0, 0.0, 0.0, 0.0, 0.0, 0.0, 0.0, 0.0, 0.0, 0.0, 0.0, 0.0, 0.0, 0.0, 0.0, 0.0, 0.0, 0.0, 0.0])
me_plane_003.update()
me_plane_004 = bpy.data.meshes.new('Plane.004')
me_plane_004.from_pydata([(-0.3386, -0.07212, 0.2581), (0.002314, -0.0716, -0.3202), (-0.1161, -0.07212, 0.315), (-0.002314, -0.07212, 0.3202), (-0.5921, -0.07212, 0.1235), (-0.8974, -0.07212, -0.1145), (-1.084, -0.07212, -0.2697), (-1.28, -0.07212, -0.4094), (-1.513, -0.07212, -0.487), (-1.86, -0.07212, -0.518), (-1.999, -0.07212, -0.5335), (-2.087, -0.07212, -0.5801), (-2.139, -0.07212, -0.6784), (-2.144, -0.07212, -0.7974), (-2.108, -0.07212, -0.9371), (-1.937, -0.07212, -0.9526), (-1.824, -0.07212, -0.9371), (-1.736, -0.07212, -0.9061), (-1.601, -0.07212, -0.8491), (-1.394, -0.07212, -0.7871), (-1.099, -0.07212, -0.7146), (-0.9077, -0.07212, -0.6474), (-0.737, -0.07212, -0.5646), (-0.5507, -0.07212, -0.4818), (-0.3076, -0.07212, -0.4042), (-0.09027, -0.07212, -0.3525), (-0.3386, 0.0716, 0.2581), (0.002314, 0.07212, -0.3202), (-0.1161, 0.0716, 0.315), (-0.002314, 0.0716, 0.3202), (-0.5921, 0.0716, 0.1235), (-0.8974, 0.0716, -0.1145), (-1.084, 0.0716, -0.2697), (-1.28, 0.0716, -0.4094), (-1.513, 0.0716, -0.487), (-1.86, 0.0716, -0.518), (-1.999, 0.0716, -0.5335), (-2.087, 0.0716, -0.5801), (-2.139, 0.0716, -0.6784), (-2.144, 0.0716, -0.7974), (-2.108, 0.0716, -0.9371), (-1.937, 0.0716, -0.9526), (-1.824, 0.0716, -0.9371), (-1.736, 0.0716, -0.9061), (-1.601, 0.0716, -0.8491), (-1.394, 0.0716, -0.7871), (-1.099, 0.0716, -0.7146), (-0.9077, 0.0716, -0.6474), (-0.737, 0.0716, -0.5646), (-0.5507, 0.0716, -0.4818), (-0.3076, 0.0716, -0.4042), (-0.09027, 0.0716, -0.3525)], [], [(0, 4, 30, 26), (15, 16, 42, 41), (8, 9, 35, 34), (23, 24, 50, 49), (2, 0, 26, 28), (16, 17, 43, 42), (9, 10, 36, 35), (24, 25, 51, 50), (1, 3, 29, 27), (17, 18, 44, 43), (10, 11, 37, 36), (3, 2, 28, 29), (18, 19, 45, 44), (11, 12, 38, 37), (25, 1, 27, 51), (4, 5, 31, 30), (19, 20, 46, 45), (12, 13, 39, 38), (5, 6, 32, 31), (20, 21, 47, 46), (13, 14, 40, 39), (6, 7, 33, 32), (21, 22, 48, 47), (14, 15, 41, 40), (7, 8, 34, 33), (22, 23, 49, 48), (0, 2, 3, 1, 25, 24, 23, 22, 21, 20, 19, 18, 17, 16, 15, 14, 13, 12, 11, 10, 9, 8, 7, 6, 5, 4), (26, 30, 31, 32, 33, 34, 35, 36, 37, 38, 39, 40, 41, 42, 43, 44, 45, 46, 47, 48, 49, 50, 51, 27, 29, 28)])
_uv = me_plane_004.uv_layers.new(name='UVMap')
_uv.uv.foreach_set('vector', [0.0, 0.0, 0.0, 0.0, 0.0, 0.0, 0.0, 0.0, 0.0, 0.0, 0.0, 0.0, 0.0, 0.0, 0.0, 0.0, 0.0, 0.0, 0.0, 0.0, 0.0, 0.0, 0.0, 0.0, 0.0, 0.0, 0.0, 0.0, 0.0, 0.0, 0.0, 0.0, 0.0, 0.0, 0.0, 0.0, 0.0, 0.0, 0.0, 0.0, 0.0, 0.0, 0.0, 0.0, 0.0, 0.0, 0.0, 0.0, 0.0, 0.0, 0.0, 0.0, 0.0, 0.0, 0.0, 0.0, 0.0, 0.0, 0.0, 0.0, 0.0, 0.0, 0.0, 0.0, 0.0, 0.0, 0.0, 0.0, 0.0, 0.0, 0.0, 0.0, 0.0, 0.0, 0.0, 0.0, 0.0, 0.0, 0.0, 0.0, 0.0, 0.0, 0.0, 0.0, 0.0, 0.0, 0.0, 0.0, 0.0, 0.0, 0.0, 0.0, 0.0, 0.0, 0.0, 0.0, 0.0, 0.0, 0.0, 0.0, 0.0, 0.0, 0.0, 0.0, 0.0, 0.0, 0.0, 0.0, 0.0, 0.0, 0.0, 0.0, 0.0, 0.0, 0.0, 0.0, 0.0, 0.0, 0.0, 0.0, 0.0, 0.0, 0.0, 0.0, 0.0, 0.0, 0.0, 0.0, 0.0, 0.0, 0.0, 0.0, 0.0, 0.0, 0.0, 0.0, 0.0, 0.0, 0.0, 0.0, 0.0, 0.0, 0.0, 0.0, 0.0, 0.0, 0.0, 0.0, 0.0, 0.0, 0.0, 0.0, 0.0, 0.0, 0.0, 0.0, 0.0, 0.0, 0.0, 0.0, 0.0, 0.0, 0.0, 0.0, 0.0, 0.0, 0.0, 0.0, 0.0, 0.0, 0.0, 0.0, 0.0, 0.0, 0.0, 0.0, 0.0, 0.0, 0.0, 0.0, 0.0, 0.0, 0.0, 0.0, 0.0, 0.0, 0.0, 0.0, 0.0, 0.0, 0.0, 0.0, 0.0, 0.0, 0.0, 0.0, 0.0, 0.0, 0.0, 0.0, 0.0, 0.0, 0.0, 0.0, 0.0, 0.0, 0.0, 0.0, 0.0, 0.0, 0.0, 0.0, 0.0, 0.0, 0.0, 0.0, 0.0, 0.0, 0.0, 0.0, 0.0, 0.0, 0.0, 0.0, 0.0, 0.0, 0.0, 0.0, 0.0, 0.0, 0.0, 0.0, 0.0, 0.0, 0.0, 0.0, 0.0, 0.0, 0.0, 0.0, 0.0, 0.0, 0.0, 0.0, 0.0, 0.0, 0.0, 0.0, 0.0, 0.0, 0.0, 0.0, 0.0, 0.0, 0.0, 0.0, 0.0, 0.0, 0.0, 0.0, 0.0, 0.0, 0.0, 0.0, 0.0, 0.0, 0.0, 0.0, 0.0, 0.0, 0.0, 0.0, 0.0, 0.0, 0.0, 0.0, 0.0, 0.0, 0.0, 0.0, 0.0, 0.0, 0.0, 0.0, 0.0, 0.0, 0.0, 0.0, 0.0, 0.0, 0.0, 0.0, 0.0, 0.0, 0.0, 0.0, 0.0, 0.0, 0.0, 0.0, 0.0, 0.0, 0.0, 0.0, 0.0, 0.0, 0.0, 0.0, 0.0, 0.0, 0.0, 0.0])
me_plane_004.update()
me_plane_005 = bpy.data.meshes.new('Plane.005')
me_plane_005.from_pydata([(-0.3386, -0.07212, 0.2581), (0.002314, -0.0716, -0.3202), (-0.1161, -0.07212, 0.315), (-0.002314, -0.07212, 0.3202), (-0.5921, -0.07212, 0.1235), (-0.8974, -0.07212, -0.1145), (-1.084, -0.07212, -0.2697), (-1.28, -0.07212, -0.4094), (-1.513, -0.07212, -0.487), (-1.86, -0.07212, -0.518), (-1.999, -0.07212, -0.5335), (-2.087, -0.07212, -0.5801), (-2.139, -0.07212, -0.6784), (-2.144, -0.07212, -0.7974), (-2.108, -0.07212, -0.9371), (-1.937, -0.07212, -0.9526), (-1.824, -0.07212, -0.9371), (-1.736, -0.07212, -0.9061), (-1.601, -0.07212, -0.8491), (-1.394, -0.07212, -0.7871), (-1.099, -0.07212, -0.7146), (-0.9077, -0.07212, -0.6474), (-0.737, -0.07212, -0.5646), (-0.5507, -0.07212, -0.4818), (-0.3076, -0.07212, -0.4042), (-0.09027, -0.07212, -0.3525), (-0.3386, 0.0716, 0.2581), (0.002314, 0.07212, -0.3202), (-0.1161, 0.0716, 0.315), (-0.002314, 0.0716, 0.3202), (-0.5921, 0.0716, 0.1235), (-0.8974, 0.0716, -0.1145), (-1.084, 0.0716, -0.2697), (-1.28, 0.0716, -0.4094), (-1.513, 0.0716, -0.487), (-1.86, 0.0716, -0.518), (-1.999, 0.0716, -0.5335), (-2.087, 0.0716, -0.5801), (-2.139, 0.0716, -0.6784), (-2.144, 0.0716, -0.7974), (-2.108, 0.0716, -0.9371), (-1.937, 0.0716, -0.9526), (-1.824, 0.0716, -0.9371), (-1.736, 0.0716, -0.9061), (-1.601, 0.0716, -0.8491), (-1.394, 0.0716, -0.7871), (-1.099, 0.0716, -0.7146), (-0.9077, 0.0716, -0.6474), (-0.737, 0.0716, -0.5646), (-0.5507, 0.0716, -0.4818), (-0.3076, 0.0716, -0.4042), (-0.09027, 0.0716, -0.3525)], [], [(0, 4, 30, 26), (15, 16, 42, 41), (8, 9, 35, 34), (23, 24, 50, 49), (2, 0, 26, 28), (16, 17, 43, 42), (9, 10, 36, 35), (24, 25, 51, 50), (1, 3, 29, 27), (17, 18, 44, 43), (10, 11, 37, 36), (3, 2, 28, 29), (18, 19, 45, 44), (11, 12, 38, 37), (25, 1, 27, 51), (4, 5, 31, 30), (19, 20, 46, 45), (12, 13, 39, 38), (5, 6, 32, 31), (20, 21, 47, 46), (13, 14, 40, 39), (6, 7, 33, 32), (21, 22, 48, 47), (14, 15, 41, 40), (7, 8, 34, 33), (22, 23, 49, 48), (0, 2, 3, 1, 25, 24, 23, 22, 21, 20, 19, 18, 17, 16, 15, 14, 13, 12, 11, 10, 9, 8, 7, 6, 5, 4), (26, 30, 31, 32, 33, 34, 35, 36, 37, 38, 39, 40, 41, 42, 43, 44, 45, 46, 47, 48, 49, 50, 51, 27, 29, 28)])
_uv = me_plane_005.uv_layers.new(name='UVMap')
_uv.uv.foreach_set('vector', [0.0, 0.0, 0.0, 0.0, 0.0, 0.0, 0.0, 0.0, 0.0, 0.0, 0.0, 0.0, 0.0, 0.0, 0.0, 0.0, 0.0, 0.0, 0.0, 0.0, 0.0, 0.0, 0.0, 0.0, 0.0, 0.0, 0.0, 0.0, 0.0, 0.0, 0.0, 0.0, 0.0, 0.0, 0.0, 0.0, 0.0, 0.0, 0.0, 0.0, 0.0, 0.0, 0.0, 0.0, 0.0, 0.0, 0.0, 0.0, 0.0, 0.0, 0.0, 0.0, 0.0, 0.0, 0.0, 0.0, 0.0, 0.0, 0.0, 0.0, 0.0, 0.0, 0.0, 0.0, 0.0, 0.0, 0.0, 0.0, 0.0, 0.0, 0.0, 0.0, 0.0, 0.0, 0.0, 0.0, 0.0, 0.0, 0.0, 0.0, 0.0, 0.0, 0.0, 0.0, 0.0, 0.0, 0.0, 0.0, 0.0, 0.0, 0.0, 0.0, 0.0, 0.0, 0.0, 0.0, 0.0, 0.0, 0.0, 0.0, 0.0, 0.0, 0.0, 0.0, 0.0, 0.0, 0.0, 0.0, 0.0, 0.0, 0.0, 0.0, 0.0, 0.0, 0.0, 0.0, 0.0, 0.0, 0.0, 0.0, 0.0, 0.0, 0.0, 0.0, 0.0, 0.0, 0.0, 0.0, 0.0, 0.0, 0.0, 0.0, 0.0, 0.0, 0.0, 0.0, 0.0, 0.0, 0.0, 0.0, 0.0, 0.0, 0.0, 0.0, 0.0, 0.0, 0.0, 0.0, 0.0, 0.0, 0.0, 0.0, 0.0, 0.0, 0.0, 0.0, 0.0, 0.0, 0.0, 0.0, 0.0, 0.0, 0.0, 0.0, 0.0, 0.0, 0.0, 0.0, 0.0, 0.0, 0.0, 0.0, 0.0, 0.0, 0.0, 0.0, 0.0, 0.0, 0.0, 0.0, 0.0, 0.0, 0.0, 0.0, 0.0, 0.0, 0.0, 0.0, 0.0, 0.0, 0.0, 0.0, 0.0, 0.0, 0.0, 0.0, 0.0, 0.0, 0.0, 0.0, 0.0, 0.0, 0.0, 0.0, 0.0, 0.0, 0.0, 0.0, 0.0, 0.0, 0.0, 0.0, 0.0, 0.0, 0.0, 0.0, 0.0, 0.0, 0.0, 0.0, 0.0, 0.0, 0.0, 0.0, 0.0, 0.0, 0.0, 0.0, 0.0, 0.0, 0.0, 0.0, 0.0, 0.0, 0.0, 0.0, 0.0, 0.0, 0.0, 0.0, 0.0, 0.0, 0.0, 0.0, 0.0, 0.0, 0.0, 0.0, 0.0, 0.0, 0.0, 0.0, 0.0, 0.0, 0.0, 0.0, 0.0, 0.0, 0.0, 0.0, 0.0, 0.0, 0.0, 0.0, 0.0, 0.0, 0.0, 0.0, 0.0, 0.0, 0.0, 0.0, 0.0, 0.0, 0.0, 0.0, 0.0, 0.0, 0.0, 0.0, 0.0, 0.0, 0.0, 0.0, 0.0, 0.0, 0.0, 0.0, 0.0, 0.0, 0.0, 0.0, 0.0, 0.0, 0.0, 0.0, 0.0, 0.0, 0.0, 0.0, 0.0, 0.0, 0.0, 0.0, 0.0, 0.0, 0.0, 0.0, 0.0, 0.0, 0.0, 0.0])
me_plane_005.update()
me_plane_006 = bpy.data.meshes.new('Plane.006')
me_plane_006.from_pydata([(-0.3386, -0.07212, 0.2581), (0.002314, -0.0716, -0.3202), (-0.1161, -0.07212, 0.315), (-0.002314, -0.07212, 0.3202), (-0.5921, -0.07212, 0.1235), (-0.8974, -0.07212, -0.1145), (-1.084, -0.07212, -0.2697), (-1.28, -0.07212, -0.4094), (-1.513, -0.07212, -0.487), (-1.86, -0.07212, -0.518), (-1.999, -0.07212, -0.5335), (-2.087, -0.07212, -0.5801), (-2.139, -0.07212, -0.6784), (-2.144, -0.07212, -0.7974), (-2.108, -0.07212, -0.9371), (-1.937, -0.07212, -0.9526), (-1.824, -0.07212, -0.9371), (-1.736, -0.07212, -0.9061), (-1.601, -0.07212, -0.8491), (-1.394, -0.07212, -0.7871), (-1.099, -0.07212, -0.7146), (-0.9077, -0.07212, -0.6474), (-0.737, -0.07212, -0.5646), (-0.5507, -0.07212, -0.4818), (-0.3076, -0.07212, -0.4042), (-0.09027, -0.07212, -0.3525), (-0.3386, 0.0716, 0.2581), (0.002314, 0.07212, -0.3202), (-0.1161, 0.0716, 0.315), (-0.002314, 0.0716, 0.3202), (-0.5921, 0.0716, 0.1235), (-0.8974, 0.0716, -0.1145), (-1.084, 0.0716, -0.2697), (-1.28, 0.0716, -0.4094), (-1.513, 0.0716, -0.487), (-1.86, 0.0716, -0.518), (-1.999, 0.0716, -0.5335), (-2.087, 0.0716, -0.5801), (-2.139, 0.0716, -0.6784), (-2.144, 0.0716, -0.7974), (-2.108, 0.0716, -0.9371), (-1.937, 0.0716, -0.9526), (-1.824, 0.0716, -0.9371), (-1.736, 0.0716, -0.9061), (-1.601, 0.0716, -0.8491), (-1.394, 0.0716, -0.7871), (-1.099, 0.0716, -0.7146), (-0.9077, 0.0716, -0.6474), (-0.737, 0.0716, -0.5646), (-0.5507, 0.0716, -0.4818), (-0.3076, 0.0716, -0.4042), (-0.09027, 0.0716, -0.3525)], [], [(0, 4, 30, 26), (15, 16, 42, 41), (8, 9, 35, 34), (23, 24, 50, 49), (2, 0, 26, 28), (16, 17, 43, 42), (9, 10, 36, 35), (24, 25, 51, 50), (1, 3, 29, 27), (17, 18, 44, 43), (10, 11, 37, 36), (3, 2, 28, 29), (18, 19, 45, 44), (11, 12, 38, 37), (25, 1, 27, 51), (4, 5, 31, 30), (19, 20, 46, 45), (12, 13, 39, 38), (5, 6, 32, 31), (20, 21, 47, 46), (13, 14, 40, 39), (6, 7, 33, 32), (21, 22, 48, 47), (14, 15, 41, 40), (7, 8, 34, 33), (22, 23, 49, 48), (0, 2, 3, 1, 25, 24, 23, 22, 21, 20, 19, 18, 17, 16, 15, 14, 13, 12, 11, 10, 9, 8, 7, 6, 5, 4), (26, 30, 31, 32, 33, 34, 35, 36, 37, 38, 39, 40, 41, 42, 43, 44, 45, 46, 47, 48, 49, 50, 51, 27, 29, 28)])
_uv = me_plane_006.uv_layers.new(name='UVMap')
_uv.uv.foreach_set('vector', [0.0, 0.0, 0.0, 0.0, 0.0, 0.0, 0.0, 0.0, 0.0, 0.0, 0.0, 0.0, 0.0, 0.0, 0.0, 0.0, 0.0, 0.0, 0.0, 0.0, 0.0, 0.0, 0.0, 0.0, 0.0, 0.0, 0.0, 0.0, 0.0, 0.0, 0.0, 0.0, 0.0, 0.0, 0.0, 0.0, 0.0, 0.0, 0.0, 0.0, 0.0, 0.0, 0.0, 0.0, 0.0, 0.0, 0.0, 0.0, 0.0, 0.0, 0.0, 0.0, 0.0, 0.0, 0.0, 0.0, 0.0, 0.0, 0.0, 0.0, 0.0, 0.0, 0.0, 0.0, 0.0, 0.0, 0.0, 0.0, 0.0, 0.0, 0.0, 0.0, 0.0, 0.0, 0.0, 0.0, 0.0, 0.0, 0.0, 0.0, 0.0, 0.0, 0.0, 0.0, 0.0, 0.0, 0.0, 0.0, 0.0, 0.0, 0.0, 0.0, 0.0, 0.0, 0.0, 0.0, 0.0, 0.0, 0.0, 0.0, 0.0, 0.0, 0.0, 0.0, 0.0, 0.0, 0.0, 0.0, 0.0, 0.0, 0.0, 0.0, 0.0, 0.0, 0.0, 0.0, 0.0, 0.0, 0.0, 0.0, 0.0, 0.0, 0.0, 0.0, 0.0, 0.0, 0.0, 0.0, 0.0, 0.0, 0.0, 0.0, 0.0, 0.0, 0.0, 0.0, 0.0, 0.0, 0.0, 0.0, 0.0, 0.0, 0.0, 0.0, 0.0, 0.0, 0.0, 0.0, 0.0, 0.0, 0.0, 0.0, 0.0, 0.0, 0.0, 0.0, 0.0, 0.0, 0.0, 0.0, 0.0, 0.0, 0.0, 0.0, 0.0, 0.0, 0.0, 0.0, 0.0, 0.0, 0.0, 0.0, 0.0, 0.0, 0.0, 0.0, 0.0, 0.0, 0.0, 0.0, 0.0, 0.0, 0.0, 0.0, 0.0, 0.0, 0.0, 0.0, 0.0, 0.0, 0.0, 0.0, 0.0, 0.0, 0.0, 0.0, 0.0, 0.0, 0.0, 0.0, 0.0, 0.0, 0.0, 0.0, 0.0, 0.0, 0.0, 0.0, 0.0, 0.0, 0.0, 0.0, 0.0, 0.0, 0.0, 0.0, 0.0, 0.0, 0.0, 0.0, 0.0, 0.0, 0.0, 0.0, 0.0, 0.0, 0.0, 0.0, 0.0, 0.0, 0.0, 0.0, 0.0, 0.0, 0.0, 0.0, 0.0, 0.0, 0.0, 0.0, 0.0, 0.0, 0.0, 0.0, 0.0, 0.0, 0.0, 0.0, 0.0, 0.0, 0.0, 0.0, 0.0, 0.0, 0.0, 0.0, 0.0, 0.0, 0.0, 0.0, 0.0, 0.0, 0.0, 0.0, 0.0, 0.0, 0.0, 0.0, 0.0, 0.0, 0.0, 0.0, 0.0, 0.0, 0.0, 0.0, 0.0, 0.0, 0.0, 0.0, 0.0, 0.0, 0.0, 0.0, 0.0, 0.0, 0.0, 0.0, 0.0, 0.0, 0.0, 0.0, 0.0, 0.0, 0.0, 0.0, 0.0, 0.0, 0.0, 0.0, 0.0, 0.0, 0.0, 0.0, 0.0, 0.0, 0.0, 0.0, 0.0, 0.0, 0.0, 0.0])
me_plane_006.update()
me_plane_002 = bpy.data.meshes.new('Plane.002')
me_plane_002.from_pydata([(-1.0, -1.0, 0.0), (1.0, -1.0, 0.0), (-1.0, 1.0, 0.0), (1.0, 1.0, 0.0)], [], [(0, 1, 3, 2)])
_uv = me_plane_002.uv_layers.new(name='UVMap')
_uv.uv.foreach_set('vector', [0.0, 0.0, 1.0, 0.0, 1.0, 1.0, 0.0, 1.0])
me_plane_002.update()
me_cube_012 = bpy.data.meshes.new('Cube.012')
me_cube_012.from_pydata([(-1.0, -1.0, -1.0), (-1.0, -1.0, 1.0), (-1.0, 1.0, -1.0), (-1.0, 1.0, 1.0), (1.0, -1.0, -1.0), (1.0, -1.0, 1.0), (1.0, 1.0, -1.0), (1.0, 1.0, 1.0)], [], [(0, 1, 3, 2), (2, 3, 7, 6), (6, 7, 5, 4), (4, 5, 1, 0), (2, 6, 4, 0), (7, 3, 1, 5)])
_uv = me_cube_012.uv_layers.new(name='UVMap')
_uv.uv.foreach_set('vector', [0.375, 0.0, 0.625, 0.0, 0.625, 0.25, 0.375, 0.25, 0.375, 0.25, 0.625, 0.25, 0.625, 0.5, 0.375, 0.5, 0.375, 0.5, 0.625, 0.5, 0.625, 0.75, 0.375, 0.75, 0.375, 0.75, 0.625, 0.75, 0.625, 1.0, 0.375, 1.0, 0.125, 0.5, 0.375, 0.5, 0.375, 0.75, 0.125, 0.75, 0.625, 0.5, 0.875, 0.5, 0.875, 0.75, 0.625, 0.75])
me_cube_012.update()
me_cube_014 = bpy.data.meshes.new('Cube.014')
me_cube_014.from_pydata([(-1.0, -1.0, -1.0), (-1.0, -1.0, 1.0), (-1.0, 1.0, -1.0), (-1.0, 1.0, 1.0), (1.0, -1.0, -1.0), (1.0, -1.0, 1.0), (1.0, 1.0, -1.0), (1.0, 1.0, 1.0)], [], [(0, 1, 3, 2), (2, 3, 7, 6), (6, 7, 5, 4), (4, 5, 1, 0), (2, 6, 4, 0), (7, 3, 1, 5)])
_uv = me_cube_014.uv_layers.new(name='UVMap')
_uv.uv.foreach_set('vector', [0.375, 0.0, 0.625, 0.0, 0.625, 0.25, 0.375, 0.25, 0.375, 0.25, 0.625, 0.25, 0.625, 0.5, 0.375, 0.5, 0.375, 0.5, 0.625, 0.5, 0.625, 0.75, 0.375, 0.75, 0.375, 0.75, 0.625, 0.75, 0.625, 1.0, 0.375, 1.0, 0.125, 0.5, 0.375, 0.5, 0.375, 0.75, 0.125, 0.75, 0.625, 0.5, 0.875, 0.5, 0.875, 0.75, 0.625, 0.75])
me_cube_014.update()
me_cube_013 = bpy.data.meshes.new('Cube.013')
me_cube_013.from_pydata([(-1.0, -1.0, -1.0), (-1.0, -1.0, 1.0), (-1.0, 1.0, -1.0), (-1.0, 1.0, 1.0), (1.0, -1.0, -1.0), (1.0, -1.0, 1.0), (1.0, 1.0, -1.0), (1.0, 1.0, 1.0)], [], [(0, 1, 3, 2), (2, 3, 7, 6), (6, 7, 5, 4), (4, 5, 1, 0), (2, 6, 4, 0), (7, 3, 1, 5)])
_uv = me_cube_013.uv_layers.new(name='UVMap')
_uv.uv.foreach_set('vector', [0.375, 0.0, 0.625, 0.0, 0.625, 0.25, 0.375, 0.25, 0.375, 0.25, 0.625, 0.25, 0.625, 0.5, 0.375, 0.5, 0.375, 0.5, 0.625, 0.5, 0.625, 0.75, 0.375, 0.75, 0.375, 0.75, 0.625, 0.75, 0.625, 1.0, 0.375, 1.0, 0.125, 0.5, 0.375, 0.5, 0.375, 0.75, 0.125, 0.75, 0.625, 0.5, 0.875, 0.5, 0.875, 0.75, 0.625, 0.75])
me_cube_013.update()
me_cube_019 = bpy.data.meshes.new('Cube.019')
me_cube_019.from_pydata([(-1.0, -1.0, -1.0), (-1.0, -1.0, 1.0), (-1.0, 1.0, -1.0), (-1.0, 1.0, 1.0), (1.0, -1.0, -1.0), (1.0, -1.0, 1.0), (1.0, 1.0, -1.0), (1.0, 1.0, 1.0)], [], [(0, 1, 3, 2), (2, 3, 7, 6), (6, 7, 5, 4), (4, 5, 1, 0), (2, 6, 4, 0), (7, 3, 1, 5)])
_uv = me_cube_019.uv_layers.new(name='UVMap')
_uv.uv.foreach_set('vector', [0.375, 0.0, 0.625, 0.0, 0.625, 0.25, 0.375, 0.25, 0.375, 0.25, 0.625, 0.25, 0.625, 0.5, 0.375, 0.5, 0.375, 0.5, 0.625, 0.5, 0.625, 0.75, 0.375, 0.75, 0.375, 0.75, 0.625, 0.75, 0.625, 1.0, 0.375, 1.0, 0.125, 0.5, 0.375, 0.5, 0.375, 0.75, 0.125, 0.75, 0.625, 0.5, 0.875, 0.5, 0.875, 0.75, 0.625, 0.75])
me_cube_019.update()
me_cube_020 = bpy.data.meshes.new('Cube.020')
me_cube_020.from_pydata([(-1.0, -1.0, -1.0), (-1.0, -1.0, 1.0), (-1.0, 1.0, -1.0), (-1.0, 1.0, 1.0), (1.0, -1.0, -1.0), (1.0, -1.0, 1.0), (1.0, 1.0, -1.0), (1.0, 1.0, 1.0)], [], [(0, 1, 3, 2), (2, 3, 7, 6), (6, 7, 5, 4), (4, 5, 1, 0), (2, 6, 4, 0), (7, 3, 1, 5)])
_uv = me_cube_020.uv_layers.new(name='UVMap')
_uv.uv.foreach_set('vector', [0.375, 0.0, 0.625, 0.0, 0.625, 0.25, 0.375, 0.25, 0.375, 0.25, 0.625, 0.25, 0.625, 0.5, 0.375, 0.5, 0.375, 0.5, 0.625, 0.5, 0.625, 0.75, 0.375, 0.75, 0.375, 0.75, 0.625, 0.75, 0.625, 1.0, 0.375, 1.0, 0.125, 0.5, 0.375, 0.5, 0.375, 0.75, 0.125, 0.75, 0.625, 0.5, 0.875, 0.5, 0.875, 0.75, 0.625, 0.75])
me_cube_020.update()
me_cube_021 = bpy.data.meshes.new('Cube.021')
me_cube_021.from_pydata([(-1.0, -1.0, -1.0), (-1.0, -1.0, 1.0), (-1.0, 1.0, -1.0), (-1.0, 1.0, 1.0), (1.0, -1.0, -1.0), (1.0, -1.0, 1.0), (1.0, 1.0, -1.0), (1.0, 1.0, 1.0)], [], [(0, 1, 3, 2), (2, 3, 7, 6), (6, 7, 5, 4), (4, 5, 1, 0), (2, 6, 4, 0), (7, 3, 1, 5)])
_uv = me_cube_021.uv_layers.new(name='UVMap')
_uv.uv.foreach_set('vector', [0.375, 0.0, 0.625, 0.0, 0.625, 0.25, 0.375, 0.25, 0.375, 0.25, 0.625, 0.25, 0.625, 0.5, 0.375, 0.5, 0.375, 0.5, 0.625, 0.5, 0.625, 0.75, 0.375, 0.75, 0.375, 0.75, 0.625, 0.75, 0.625, 1.0, 0.375, 1.0, 0.125, 0.5, 0.375, 0.5, 0.375, 0.75, 0.125, 0.75, 0.625, 0.5, 0.875, 0.5, 0.875, 0.75, 0.625, 0.75])
me_cube_021.update()
me_cube_022 = bpy.data.meshes.new('Cube.022')
me_cube_022.from_pydata([(-1.0, -1.0, -1.0), (-1.0, -1.0, 1.0), (-1.0, 1.0, -1.0), (-1.0, 1.0, 1.0), (1.0, -1.0, -1.0), (1.0, -1.0, 1.0), (1.0, 1.0, -1.0), (1.0, 1.0, 1.0)], [], [(0, 1, 3, 2), (2, 3, 7, 6), (6, 7, 5, 4), (4, 5, 1, 0), (2, 6, 4, 0), (7, 3, 1, 5)])
_uv = me_cube_022.uv_layers.new(name='UVMap')
_uv.uv.foreach_set('vector', [0.375, 0.0, 0.625, 0.0, 0.625, 0.25, 0.375, 0.25, 0.375, 0.25, 0.625, 0.25, 0.625, 0.5, 0.375, 0.5, 0.375, 0.5, 0.625, 0.5, 0.625, 0.75, 0.375, 0.75, 0.375, 0.75, 0.625, 0.75, 0.625, 1.0, 0.375, 1.0, 0.125, 0.5, 0.375, 0.5, 0.375, 0.75, 0.125, 0.75, 0.625, 0.5, 0.875, 0.5, 0.875, 0.75, 0.625, 0.75])
me_cube_022.update()
me_cube_023 = bpy.data.meshes.new('Cube.023')
me_cube_023.from_pydata([(-1.0, -1.0, -1.0), (-1.0, -1.0, 1.0), (-1.0, 1.0, -1.0), (-1.0, 1.0, 1.0), (1.0, -1.0, -1.0), (1.0, -1.0, 1.0), (1.0, 1.0, -1.0), (1.0, 1.0, 1.0)], [], [(0, 1, 3, 2), (2, 3, 7, 6), (6, 7, 5, 4), (4, 5, 1, 0), (2, 6, 4, 0), (7, 3, 1, 5)])
_uv = me_cube_023.uv_layers.new(name='UVMap')
_uv.uv.foreach_set('vector', [0.375, 0.0, 0.625, 0.0, 0.625, 0.25, 0.375, 0.25, 0.375, 0.25, 0.625, 0.25, 0.625, 0.5, 0.375, 0.5, 0.375, 0.5, 0.625, 0.5, 0.625, 0.75, 0.375, 0.75, 0.375, 0.75, 0.625, 0.75, 0.625, 1.0, 0.375, 1.0, 0.125, 0.5, 0.375, 0.5, 0.375, 0.75, 0.125, 0.75, 0.625, 0.5, 0.875, 0.5, 0.875, 0.75, 0.625, 0.75])
me_cube_023.update()
me_cube_024 = bpy.data.meshes.new('Cube.024')
me_cube_024.from_pydata([(-1.0, -1.0, -1.0), (-1.0, -1.0, 1.0), (-1.0, 1.0, -1.0), (-1.0, 1.0, 1.0), (1.0, -1.0, -1.0), (1.0, -1.0, 1.0), (1.0, 1.0, -1.0), (1.0, 1.0, 1.0)], [], [(0, 1, 3, 2), (2, 3, 7, 6), (6, 7, 5, 4), (4, 5, 1, 0), (2, 6, 4, 0), (7, 3, 1, 5)])
_uv = me_cube_024.uv_layers.new(name='UVMap')
_uv.uv.foreach_set('vector', [0.375, 0.0, 0.625, 0.0, 0.625, 0.25, 0.375, 0.25, 0.375, 0.25, 0.625, 0.25, 0.625, 0.5, 0.375, 0.5, 0.375, 0.5, 0.625, 0.5, 0.625, 0.75, 0.375, 0.75, 0.375, 0.75, 0.625, 0.75, 0.625, 1.0, 0.375, 1.0, 0.125, 0.5, 0.375, 0.5, 0.375, 0.75, 0.125, 0.75, 0.625, 0.5, 0.875, 0.5, 0.875, 0.75, 0.625, 0.75])
me_cube_024.update()
me_cube_025 = bpy.data.meshes.new('Cube.025')
me_cube_025.from_pydata([(-1.0, -1.0, -1.0), (-1.0, -1.0, 1.0), (-1.0, 1.0, -1.0), (-1.0, 1.0, 1.0), (1.0, -1.0, -1.0), (1.0, -1.0, 1.0), (1.0, 1.0, -1.0), (1.0, 1.0, 1.0)], [], [(0, 1, 3, 2), (2, 3, 7, 6), (6, 7, 5, 4), (4, 5, 1, 0), (2, 6, 4, 0), (7, 3, 1, 5)])
_uv = me_cube_025.uv_layers.new(name='UVMap')
_uv.uv.foreach_set('vector', [0.375, 0.0, 0.625, 0.0, 0.625, 0.25, 0.375, 0.25, 0.375, 0.25, 0.625, 0.25, 0.625, 0.5, 0.375, 0.5, 0.375, 0.5, 0.625, 0.5, 0.625, 0.75, 0.375, 0.75, 0.375, 0.75, 0.625, 0.75, 0.625, 1.0, 0.375, 1.0, 0.125, 0.5, 0.375, 0.5, 0.375, 0.75, 0.125, 0.75, 0.625, 0.5, 0.875, 0.5, 0.875, 0.75, 0.625, 0.75])
me_cube_025.update()
me_cube = bpy.data.meshes.new('Cube')
me_cube.from_pydata([(-1.0, -1.0, -1.0), (-1.0, -1.0, 1.0), (-1.0, 1.0, -1.0), (-1.0, 1.0, 1.0), (1.0, -1.0, -1.0), (1.0, -1.0, 1.0), (1.0, 1.0, -1.0), (1.0, 1.0, 1.0)], [], [(0, 1, 3, 2), (2, 3, 7, 6), (6, 7, 5, 4), (4, 5, 1, 0), (2, 6, 4, 0), (7, 3, 1, 5)])
_uv = me_cube.uv_layers.new(name='UVMap')
_uv.uv.foreach_set('vector', [0.375, 0.0, 0.625, 0.0, 0.625, 0.25, 0.375, 0.25, 0.375, 0.25, 0.625, 0.25, 0.625, 0.5, 0.375, 0.5, 0.375, 0.5, 0.625, 0.5, 0.625, 0.75, 0.375, 0.75, 0.375, 0.75, 0.625, 0.75, 0.625, 1.0, 0.375, 1.0, 0.125, 0.5, 0.375, 0.5, 0.375, 0.75, 0.125, 0.75, 0.625, 0.5, 0.875, 0.5, 0.875, 0.75, 0.625, 0.75])
me_cube.update()
me_cube_005 = bpy.data.meshes.new('Cube.005')
me_cube_005.from_pydata([(-1.0, -1.0, -1.0), (-1.0, -1.0, 1.0), (-1.0, 1.0, -1.0), (-1.0, 1.0, 1.0), (1.0, -1.0, -1.0), (1.0, -1.0, 1.0), (1.0, 1.0, -1.0), (1.0, 1.0, 1.0)], [], [(0, 1, 3, 2), (2, 3, 7, 6), (6, 7, 5, 4), (4, 5, 1, 0), (2, 6, 4, 0), (7, 3, 1, 5)])
_uv = me_cube_005.uv_layers.new(name='UVMap')
_uv.uv.foreach_set('vector', [0.375, 0.0, 0.625, 0.0, 0.625, 0.25, 0.375, 0.25, 0.375, 0.25, 0.625, 0.25, 0.625, 0.5, 0.375, 0.5, 0.375, 0.5, 0.625, 0.5, 0.625, 0.75, 0.375, 0.75, 0.375, 0.75, 0.625, 0.75, 0.625, 1.0, 0.375, 1.0, 0.125, 0.5, 0.375, 0.5, 0.375, 0.75, 0.125, 0.75, 0.625, 0.5, 0.875, 0.5, 0.875, 0.75, 0.625, 0.75])
me_cube_005.update()
me_cube_008 = bpy.data.meshes.new('Cube.008')
me_cube_008.from_pydata([(-1.0, -1.0, -1.0), (-1.0, -1.0, 1.0), (-1.0, 1.0, -1.0), (-1.0, 1.0, 1.0), (1.0, -1.0, -1.0), (1.0, -1.0, 1.0), (1.0, 1.0, -1.0), (1.0, 1.0, 1.0)], [], [(0, 1, 3, 2), (2, 3, 7, 6), (6, 7, 5, 4), (4, 5, 1, 0), (2, 6, 4, 0), (7, 3, 1, 5)])
_uv = me_cube_008.uv_layers.new(name='UVMap')
_uv.uv.foreach_set('vector', [0.375, 0.0, 0.625, 0.0, 0.625, 0.25, 0.375, 0.25, 0.375, 0.25, 0.625, 0.25, 0.625, 0.5, 0.375, 0.5, 0.375, 0.5, 0.625, 0.5, 0.625, 0.75, 0.375, 0.75, 0.375, 0.75, 0.625, 0.75, 0.625, 1.0, 0.375, 1.0, 0.125, 0.5, 0.375, 0.5, 0.375, 0.75, 0.125, 0.75, 0.625, 0.5, 0.875, 0.5, 0.875, 0.75, 0.625, 0.75])
me_cube_008.update()
me_cube_011 = bpy.data.meshes.new('Cube.011')
me_cube_011.from_pydata([(-1.0, -1.0, -1.0), (-1.0, -1.0, 1.0), (-1.0, 1.0, -1.0), (-1.0, 1.0, 1.0), (1.0, -1.0, -1.0), (1.0, -1.0, 1.0), (1.0, 1.0, -1.0), (1.0, 1.0, 1.0)], [], [(0, 1, 3, 2), (2, 3, 7, 6), (6, 7, 5, 4), (4, 5, 1, 0), (2, 6, 4, 0), (7, 3, 1, 5)])
_uv = me_cube_011.uv_layers.new(name='UVMap')
_uv.uv.foreach_set('vector', [0.375, 0.0, 0.625, 0.0, 0.625, 0.25, 0.375, 0.25, 0.375, 0.25, 0.625, 0.25, 0.625, 0.5, 0.375, 0.5, 0.375, 0.5, 0.625, 0.5, 0.625, 0.75, 0.375, 0.75, 0.375, 0.75, 0.625, 0.75, 0.625, 1.0, 0.375, 1.0, 0.125, 0.5, 0.375, 0.5, 0.375, 0.75, 0.125, 0.75, 0.625, 0.5, 0.875, 0.5, 0.875, 0.75, 0.625, 0.75])
me_cube_011.update()
me_cube_001 = bpy.data.meshes.new('Cube.001')
me_cube_001.from_pydata([(-1.0, -1.0, -1.0), (-1.0, -1.0, 1.0), (-1.0, 1.0, -1.0), (-1.0, 1.0, 1.0), (1.0, -1.0, -1.0), (1.0, -1.0, 1.0), (1.0, 1.0, -1.0), (1.0, 1.0, 1.0)], [], [(0, 1, 3, 2), (2, 3, 7, 6), (6, 7, 5, 4), (4, 5, 1, 0), (2, 6, 4, 0), (7, 3, 1, 5)])
_uv = me_cube_001.uv_layers.new(name='UVMap')
_uv.uv.foreach_set('vector', [0.375, 0.0, 0.625, 0.0, 0.625, 0.25, 0.375, 0.25, 0.375, 0.25, 0.625, 0.25, 0.625, 0.5, 0.375, 0.5, 0.375, 0.5, 0.625, 0.5, 0.625, 0.75, 0.375, 0.75, 0.375, 0.75, 0.625, 0.75, 0.625, 1.0, 0.375, 1.0, 0.125, 0.5, 0.375, 0.5, 0.375, 0.75, 0.125, 0.75, 0.625, 0.5, 0.875, 0.5, 0.875, 0.75, 0.625, 0.75])
me_cube_001.update()
me_cube_009 = bpy.data.meshes.new('Cube.009')
me_cube_009.from_pydata([(-1.0, -1.0, -1.0), (-1.0, -1.0, 1.0), (-1.0, 1.0, -1.0), (-1.0, 1.0, 1.0), (1.0, -1.0, -1.0), (1.0, -1.0, 1.0), (1.0, 1.0, -1.0), (1.0, 1.0, 1.0)], [], [(0, 1, 3, 2), (2, 3, 7, 6), (6, 7, 5, 4), (4, 5, 1, 0), (2, 6, 4, 0), (7, 3, 1, 5)])
_uv = me_cube_009.uv_layers.new(name='UVMap')
_uv.uv.foreach_set('vector', [0.375, 0.0, 0.625, 0.0, 0.625, 0.25, 0.375, 0.25, 0.375, 0.25, 0.625, 0.25, 0.625, 0.5, 0.375, 0.5, 0.375, 0.5, 0.625, 0.5, 0.625, 0.75, 0.375, 0.75, 0.375, 0.75, 0.625, 0.75, 0.625, 1.0, 0.375, 1.0, 0.125, 0.5, 0.375, 0.5, 0.375, 0.75, 0.125, 0.75, 0.625, 0.5, 0.875, 0.5, 0.875, 0.75, 0.625, 0.75])
me_cube_009.update()
me_cube_015 = bpy.data.meshes.new('Cube.015')
me_cube_015.from_pydata([(-1.0, -1.0, -1.0), (-1.0, -1.0, 1.0), (-1.0, 1.0, -1.0), (-1.0, 1.0, 1.0), (1.0, -1.0, -1.0), (1.0, -1.0, 1.0), (1.0, 1.0, -1.0), (1.0, 1.0, 1.0)], [], [(0, 1, 3, 2), (2, 3, 7, 6), (6, 7, 5, 4), (4, 5, 1, 0), (2, 6, 4, 0), (7, 3, 1, 5)])
_uv = me_cube_015.uv_layers.new(name='UVMap')
_uv.uv.foreach_set('vector', [0.375, 0.0, 0.625, 0.0, 0.625, 0.25, 0.375, 0.25, 0.375, 0.25, 0.625, 0.25, 0.625, 0.5, 0.375, 0.5, 0.375, 0.5, 0.625, 0.5, 0.625, 0.75, 0.375, 0.75, 0.375, 0.75, 0.625, 0.75, 0.625, 1.0, 0.375, 1.0, 0.125, 0.5, 0.375, 0.5, 0.375, 0.75, 0.125, 0.75, 0.625, 0.5, 0.875, 0.5, 0.875, 0.75, 0.625, 0.75])
me_cube_015.update()
me_cube_002 = bpy.data.meshes.new('Cube.002')
me_cube_002.from_pydata([(-1.0, -1.0, -1.0), (-1.0, -1.0, 1.0), (-1.0, 1.0, -1.0), (-1.0, 1.0, 1.0), (1.0, -1.0, -1.0), (1.0, -1.0, 1.0), (1.0, 1.0, -1.0), (1.0, 1.0, 1.0)], [], [(0, 1, 3, 2), (2, 3, 7, 6), (6, 7, 5, 4), (4, 5, 1, 0), (2, 6, 4, 0), (7, 3, 1, 5)])
_uv = me_cube_002.uv_layers.new(name='UVMap')
_uv.uv.foreach_set('vector', [0.375, 0.0, 0.625, 0.0, 0.625, 0.25, 0.375, 0.25, 0.375, 0.25, 0.625, 0.25, 0.625, 0.5, 0.375, 0.5, 0.375, 0.5, 0.625, 0.5, 0.625, 0.75, 0.375, 0.75, 0.375, 0.75, 0.625, 0.75, 0.625, 1.0, 0.375, 1.0, 0.125, 0.5, 0.375, 0.5, 0.375, 0.75, 0.125, 0.75, 0.625, 0.5, 0.875, 0.5, 0.875, 0.75, 0.625, 0.75])
me_cube_002.update()
me_cube_006 = bpy.data.meshes.new('Cube.006')
me_cube_006.from_pydata([(-1.0, -1.0, -1.0), (-1.0, -1.0, 1.0), (-1.0, 1.0, -1.0), (-1.0, 1.0, 1.0), (1.0, -1.0, -1.0), (1.0, -1.0, 1.0), (1.0, 1.0, -1.0), (1.0, 1.0, 1.0)], [], [(0, 1, 3, 2), (2, 3, 7, 6), (6, 7, 5, 4), (4, 5, 1, 0), (2, 6, 4, 0), (7, 3, 1, 5)])
_uv = me_cube_006.uv_layers.new(name='UVMap')
_uv.uv.foreach_set('vector', [0.375, 0.0, 0.625, 0.0, 0.625, 0.25, 0.375, 0.25, 0.375, 0.25, 0.625, 0.25, 0.625, 0.5, 0.375, 0.5, 0.375, 0.5, 0.625, 0.5, 0.625, 0.75, 0.375, 0.75, 0.375, 0.75, 0.625, 0.75, 0.625, 1.0, 0.375, 1.0, 0.125, 0.5, 0.375, 0.5, 0.375, 0.75, 0.125, 0.75, 0.625, 0.5, 0.875, 0.5, 0.875, 0.75, 0.625, 0.75])
me_cube_006.update()
me_cube_007 = bpy.data.meshes.new('Cube.007')
me_cube_007.from_pydata([(-1.0, -1.0, -1.0), (-1.0, -1.0, 1.0), (-1.0, 1.0, -1.0), (-1.0, 1.0, 1.0), (1.0, -1.0, -1.0), (1.0, -1.0, 1.0), (1.0, 1.0, -1.0), (1.0, 1.0, 1.0)], [], [(0, 1, 3, 2), (2, 3, 7, 6), (6, 7, 5, 4), (4, 5, 1, 0), (2, 6, 4, 0), (7, 3, 1, 5)])
_uv = me_cube_007.uv_layers.new(name='UVMap')
_uv.uv.foreach_set('vector', [0.375, 0.0, 0.625, 0.0, 0.625, 0.25, 0.375, 0.25, 0.375, 0.25, 0.625, 0.25, 0.625, 0.5, 0.375, 0.5, 0.375, 0.5, 0.625, 0.5, 0.625, 0.75, 0.375, 0.75, 0.375, 0.75, 0.625, 0.75, 0.625, 1.0, 0.375, 1.0, 0.125, 0.5, 0.375, 0.5, 0.375, 0.75, 0.125, 0.75, 0.625, 0.5, 0.875, 0.5, 0.875, 0.75, 0.625, 0.75])
me_cube_007.update()
me_cube_017 = bpy.data.meshes.new('Cube.017')
me_cube_017.from_pydata([(-1.0, -1.0, -1.0), (-1.0, -1.0, 1.0), (-1.0, 1.0, -1.0), (-1.0, 1.0, 1.0), (1.0, -1.0, -1.0), (1.0, -1.0, 1.0), (1.0, 1.0, -1.0), (1.0, 1.0, 1.0)], [], [(0, 1, 3, 2), (2, 3, 7, 6), (6, 7, 5, 4), (4, 5, 1, 0), (2, 6, 4, 0), (7, 3, 1, 5)])
_uv = me_cube_017.uv_layers.new(name='UVMap')
_uv.uv.foreach_set('vector', [0.375, 0.0, 0.625, 0.0, 0.625, 0.25, 0.375, 0.25, 0.375, 0.25, 0.625, 0.25, 0.625, 0.5, 0.375, 0.5, 0.375, 0.5, 0.625, 0.5, 0.625, 0.75, 0.375, 0.75, 0.375, 0.75, 0.625, 0.75, 0.625, 1.0, 0.375, 1.0, 0.125, 0.5, 0.375, 0.5, 0.375, 0.75, 0.125, 0.75, 0.625, 0.5, 0.875, 0.5, 0.875, 0.75, 0.625, 0.75])
me_cube_017.update()
me_cube_016 = bpy.data.meshes.new('Cube.016')
me_cube_016.from_pydata([(-1.0, -1.0, -1.0), (-1.0, -1.0, 1.0), (-1.0, 1.0, -1.0), (-1.0, 1.0, 1.0), (1.0, -1.0, -1.0), (1.0, -1.0, 1.0), (1.0, 1.0, -1.0), (1.0, 1.0, 1.0)], [], [(0, 1, 3, 2), (2, 3, 7, 6), (6, 7, 5, 4), (4, 5, 1, 0), (2, 6, 4, 0), (7, 3, 1, 5)])
_uv = me_cube_016.uv_layers.new(name='UVMap')
_uv.uv.foreach_set('vector', [0.375, 0.0, 0.625, 0.0, 0.625, 0.25, 0.375, 0.25, 0.375, 0.25, 0.625, 0.25, 0.625, 0.5, 0.375, 0.5, 0.375, 0.5, 0.625, 0.5, 0.625, 0.75, 0.375, 0.75, 0.375, 0.75, 0.625, 0.75, 0.625, 1.0, 0.375, 1.0, 0.125, 0.5, 0.375, 0.5, 0.375, 0.75, 0.125, 0.75, 0.625, 0.5, 0.875, 0.5, 0.875, 0.75, 0.625, 0.75])
me_cube_016.update()
me_cube_018 = bpy.data.meshes.new('Cube.018')
me_cube_018.from_pydata([(-1.0, -1.0, -1.0), (-1.0, -1.0, 1.0), (-1.0, 1.0, -1.0), (-1.0, 1.0, 1.0), (1.0, -1.0, -1.0), (1.0, -1.0, 1.0), (1.0, 1.0, -1.0), (1.0, 1.0, 1.0), (-1.0, -1.0, 0.0), (-1.0, 1.0, 0.0), (1.0, 1.0, 0.0), (1.0, -1.0, 0.0), (-1.0, -1.0, 0.3472), (-1.0, 1.0, 0.3472), (1.0, 1.0, 0.3472), (1.0, -1.0, 0.3472), (-1.0, -1.0, 0.6736), (-1.0, 1.0, 0.6736), (1.0, 1.0, 0.6736), (1.0, -1.0, 0.6736), (-1.0, 0.0, -1.0), (-1.0, 0.0, 1.0), (1.0, 0.0, -1.0), (1.0, 0.0, 1.0), (1.0, 0.0, 0.0), (-1.0, 0.0, 0.0), (1.0, 0.0, 0.3472), (-1.0, 0.0, 0.3472), (1.0, 0.0, 0.6736), (-1.0, 0.0, 0.6736)], [], [(29, 21, 3, 17), (17, 3, 7, 18), (28, 23, 5, 19), (19, 5, 1, 16), (20, 22, 4, 0), (23, 21, 1, 5), (4, 11, 8, 0), (22, 24, 11, 4), (2, 9, 10, 6), (20, 25, 9, 2), (11, 15, 12, 8), (24, 26, 15, 11), (9, 13, 14, 10), (25, 27, 13, 9), (15, 19, 16, 12), (26, 28, 19, 15), (13, 17, 18, 14), (27, 29, 17, 13), (12, 16, 29, 27), (14, 18, 28, 26), (8, 12, 27, 25), (10, 14, 26, 24), (0, 8, 25, 20), (6, 10, 24, 22), (7, 3, 21, 23), (2, 6, 22, 20), (18, 7, 23, 28), (16, 1, 21, 29)])
_uv = me_cube_018.uv_layers.new(name='UVMap')
_uv.uv.foreach_set('vector', [0.5842, 0.125, 0.625, 0.125, 0.625, 0.25, 0.5842, 0.25, 0.5842, 0.25, 0.625, 0.25, 0.625, 0.5, 0.5842, 0.5, 0.5842, 0.625, 0.625, 0.625, 0.625, 0.75, 0.5842, 0.75, 0.5842, 0.75, 0.625, 0.75, 0.625, 1.0, 0.5842, 1.0, 0.125, 0.625, 0.375, 0.625, 0.375, 0.75, 0.125, 0.75, 0.625, 0.625, 0.875, 0.625, 0.875, 0.75, 0.625, 0.75, 0.375, 0.75, 0.5, 0.75, 0.5, 1.0, 0.375, 1.0, 0.375, 0.625, 0.5, 0.625, 0.5, 0.75, 0.375, 0.75, 0.375, 0.25, 0.5, 0.25, 0.5, 0.5, 0.375, 0.5, 0.375, 0.125, 0.5, 0.125, 0.5, 0.25, 0.375, 0.25, 0.5, 0.75, 0.5434, 0.75, 0.5434, 1.0, 0.5, 1.0, 0.5, 0.625, 0.5434, 0.625, 0.5434, 0.75, 0.5, 0.75, 0.5, 0.25, 0.5434, 0.25, 0.5434, 0.5, 0.5, 0.5, 0.5, 0.125, 0.5434, 0.125, 0.5434, 0.25, 0.5, 0.25, 0.5434, 0.75, 0.5842, 0.75, 0.5842, 1.0, 0.5434, 1.0, 0.5434, 0.625, 0.5842, 0.625, 0.5842, 0.75, 0.5434, 0.75, 0.5434, 0.25, 0.5842, 0.25, 0.5842, 0.5, 0.5434, 0.5, 0.5434, 0.125, 0.5842, 0.125, 0.5842, 0.25, 0.5434, 0.25, 0.5434, 0.0, 0.5842, 0.0, 0.5842, 0.125, 0.5434, 0.125, 0.5434, 0.5, 0.5842, 0.5, 0.5842, 0.625, 0.5434, 0.625, 0.5, 0.0, 0.5434, 0.0, 0.5434, 0.125, 0.5, 0.125, 0.5, 0.5, 0.5434, 0.5, 0.5434, 0.625, 0.5, 0.625, 0.375, 0.0, 0.5, 0.0, 0.5, 0.125, 0.375, 0.125, 0.375, 0.5, 0.5, 0.5, 0.5, 0.625, 0.375, 0.625, 0.625, 0.5, 0.875, 0.5, 0.875, 0.625, 0.625, 0.625, 0.125, 0.5, 0.375, 0.5, 0.375, 0.625, 0.125, 0.625, 0.5842, 0.5, 0.625, 0.5, 0.625, 0.625, 0.5842, 0.625, 0.5842, 0.0, 0.625, 0.0, 0.625, 0.125, 0.5842, 0.125])
me_cube_018.update()

# ---- objects
ob_piso = bpy.data.objects.new('PISO', me_plane)
ob_estantes = bpy.data.objects.new('estantes', me_cube_003)
ob_estantes_001 = bpy.data.objects.new('estantes.001', me_cube_004)
ob_rack = bpy.data.objects.new('RACK', me_plane_001)
ob_mueble_rack = bpy.data.objects.new('mueble rack', me_cube_010)
ob_mesa = bpy.data.objects.new('mesa', me_circle)
ob_pata_de_mesa = bpy.data.objects.new('pata de mesa', me_plane_003)
ob_plane_001 = bpy.data.objects.new('Plane.001', me_plane_004)
ob_plane_002 = bpy.data.objects.new('Plane.002', me_plane_005)
ob_plane_003 = bpy.data.objects.new('Plane.003', me_plane_006)
ob_piso_001 = bpy.data.objects.new('PISO.001', me_plane_002)
ob_ventana = bpy.data.objects.new('ventana', me_cube_012)
ob_ventana_001 = bpy.data.objects.new('ventana.001', me_cube_014)
ob_cube_001 = bpy.data.objects.new('Cube.001', me_cube_013)
ob_cube_002 = bpy.data.objects.new('Cube.002', me_cube_019)
ob_cube_003 = bpy.data.objects.new('Cube.003', me_cube_020)
ob_cube_004 = bpy.data.objects.new('Cube.004', me_cube_021)
ob_cube_005 = bpy.data.objects.new('Cube.005', me_cube_022)
ob_cube_006 = bpy.data.objects.new('Cube.006', me_cube_023)
ob_cube_007 = bpy.data.objects.new('Cube.007', me_cube_024)
ob_cube_008 = bpy.data.objects.new('Cube.008', me_cube_025)
ob_cube_009 = bpy.data.objects.new('Cube.009', me_cube_025)
ob_cube_010 = bpy.data.objects.new('Cube.010', me_cube_025)
ob_pared_derecha = bpy.data.objects.new('pared derecha', me_cube)
ob_pared_derecha_001 = bpy.data.objects.new('pared derecha.001', me_cube_005)
ob_pared_derecha_002 = bpy.data.objects.new('pared derecha.002', me_cube_008)
ob_pared_derecha_003 = bpy.data.objects.new('pared derecha.003', me_cube_011)
ob_pareddetras = bpy.data.objects.new('paredDetras', me_cube_001)
ob_pareddetras_001 = bpy.data.objects.new('paredDetras.001', me_cube_009)
ob_pared_derecha_004 = bpy.data.objects.new('pared derecha.004', me_cube_015)
ob_ventana_3 = bpy.data.objects.new('ventana 3', light_area)
ob_ventana_2 = bpy.data.objects.new('ventana 2', light_area_001)
ob_spot = bpy.data.objects.new('Spot', light_spot)
ob_spot_001 = bpy.data.objects.new('Spot.001', light_spot_001)
ob_spot_002 = bpy.data.objects.new('Spot.002', light_spot_002)
ob_sun = bpy.data.objects.new('Sun', light_sun)
ob_refrigerador = bpy.data.objects.new('refrigerador', me_cube_002)
ob_base_isla = bpy.data.objects.new('BASE ISLA', me_cube_006)
ob_meson_isla = bpy.data.objects.new('MESON ISLA', me_cube_007)
ob_empty_001 = bpy.data.objects.new('Empty.001', None)
ob_empty = bpy.data.objects.new('Empty', None)
ob_huecopuerta = bpy.data.objects.new('huecopuerta', me_cube_017)
ob_marco = bpy.data.objects.new('marco', me_cube_016)
ob_cube = bpy.data.objects.new('Cube', me_cube_018)

# ---- transforms, parenting, visibility, modifiers, constraints
ob_piso.location = (-23.64, 5.417, 0.0)
ob_piso.scale = (112.8, 150.5, 165.5)
ob_estantes.location = (-10.61, -6.583, 21.83)
ob_estantes.scale = (10.67, 6.264, 5.894)
ob_estantes_001.location = (-10.68, -6.583, 4.406)
ob_estantes_001.scale = (10.67, 6.264, 4.759)
ob_rack.location = (-70.48, -14.51, 15.88)
ob_rack.rotation_euler = (1.572, 2.22e-16, 2.224e-16)
ob_rack.scale = (-12.03, -8.694, -10.04)
ob_mueble_rack.location = (-70.48, -16.83, 2.821)
ob_mueble_rack.scale = (-12.06, 2.258, 3.501)
ob_mesa.location = (-70.03, -38.27, 8.444)
ob_mesa.scale = (-8.834, -8.834, -8.834)
_m = ob_mesa.modifiers.new('Boolean', 'BOOLEAN')
_m.collection = col_ventanas
_m.operand_type = 'COLLECTION'
ob_pata_de_mesa.location = (-71.83, -38.28, 2.716)
ob_pata_de_mesa.scale = (2.149, 2.149, 2.149)
ob_plane_001.location = (-68.21, -38.22, 2.814)
ob_plane_001.rotation_euler = (3.142, -3.142, -0.01195)
ob_plane_001.scale = (2.149, 2.149, 2.149)
ob_plane_002.location = (-70.05, -36.48, 2.621)
ob_plane_002.rotation_euler = (3.142, -3.142, 1.569)
ob_plane_002.scale = (2.149, 2.149, 2.149)
ob_plane_003.location = (-70.01, -40.1, 2.522)
ob_plane_003.rotation_euler = (3.142, -3.142, 4.724)
ob_plane_003.scale = (2.149, 2.149, 2.149)
ob_piso_001.location = (-23.64, 5.417, 30.62)
ob_piso_001.scale = (112.8, 150.5, 165.5)
_m = ob_piso_001.modifiers.new('Boolean', 'BOOLEAN')
_m.collection = col_ventanas
_m.operand_type = 'COLLECTION'
ob_ventana.location = (-94.55, -36.49, 16.69)
ob_ventana.scale = (-4.868, -9.926, -9.817)
ob_ventana_001.location = (-94.55, -67.22, 16.69)
ob_ventana_001.scale = (-4.868, -9.926, -9.817)
ob_cube_001.location = (-70.01, -38.31, 6.675)
ob_cube_001.scale = (2.194, 1.547, 0.8139)
ob_cube_002.location = (2.177, -18.65, 22.96)
ob_cube_002.scale = (1.74, 1.991, 1.624)
ob_cube_003.location = (2.177, -23.71, 22.96)
ob_cube_003.scale = (1.74, 1.991, 1.624)
ob_cube_004.location = (2.177, -23.71, 18.78)
ob_cube_004.scale = (1.74, 1.991, 1.624)
ob_cube_005.location = (2.177, -23.71, 14.44)
ob_cube_005.scale = (1.74, 1.991, 1.624)
ob_cube_006.location = (2.177, -18.63, 18.78)
ob_cube_006.scale = (1.74, 1.991, 1.624)
ob_cube_007.location = (2.177, -18.65, 14.44)
ob_cube_007.scale = (1.74, 1.991, 1.624)
ob_cube_008.location = (36.62, 26.91, 29.12)
ob_cube_008.scale = (20.71, 14.56, 3.058)
ob_cube_009.location = (36.62, 63.93, 29.12)
ob_cube_009.scale = (20.71, 14.56, 3.058)
ob_cube_010.location = (36.62, 99.41, 29.12)
ob_cube_010.scale = (20.71, 14.56, 3.058)
ob_pared_derecha.location = (-38.39, 0.0, 14.55)
ob_pared_derecha.scale = (1.0, -14.5, 15.32)
ob_pared_derecha_001.location = (0.965, 0.0, 14.55)
ob_pared_derecha_001.scale = (0.4376, -45.02, 15.42)
_m = ob_pared_derecha_001.modifiers.new('Boolean', 'BOOLEAN')
_m.collection = col_puertas
_m.operand_type = 'COLLECTION'
ob_pared_derecha_002.location = (-49.47, 0.0, 14.55)
ob_pared_derecha_002.scale = (1.0, -14.5, 15.32)
ob_pared_derecha_003.location = (-94.53, -48.31, 14.55)
ob_pared_derecha_003.scale = (1.0, -35.64, 15.32)
_m = ob_pared_derecha_003.modifiers.new('Boolean', 'BOOLEAN')
_m.object = ob_ventana
_m.collection = col_ventanas
_m.operand_type = 'COLLECTION'
ob_pareddetras.location = (-18.39, 0.0, 14.55)
ob_pareddetras.rotation_euler = (0.0, -0.0, -1.569)
ob_pareddetras.scale = (1.0, -19.65, 15.32)
ob_pareddetras_001.location = (-71.63, -13.54, 14.55)
ob_pareddetras_001.rotation_euler = (0.0, -0.0, -1.569)
ob_pareddetras_001.scale = (1.0, -21.9, 15.32)
ob_pared_derecha_004.location = (2.113, 0.0, 14.55)
ob_pared_derecha_004.scale = (1.0, -81.54, 15.32)
_m = ob_pared_derecha_004.modifiers.new('Boolean', 'BOOLEAN')
_m.object = ob_huecopuerta
ob_ventana_3.location = (-92.72, -36.53, 16.73)
ob_ventana_3.rotation_euler = (1.588, 0.003047, -1.571)
ob_ventana_3.scale = (0.3761, 0.3761, 0.3761)
ob_ventana_2.location = (-92.72, -67.08, 16.73)
ob_ventana_2.rotation_euler = (1.588, 0.003047, -1.571)
ob_ventana_2.scale = (0.3761, 0.3761, 0.3761)
ob_spot.location = (-70.17, -28.69, 29.55)
ob_spot_001.location = (-70.17, -67.35, 29.55)
ob_spot_002.location = (-19.68, -28.69, 29.55)
ob_sun.location = (92.5, -19.95, 75.9)
ob_sun.rotation_euler = (-1.017, 1.033, -0.2722)
ob_refrigerador.location = (-30.46, -6.914, 11.88)
ob_refrigerador.scale = (5.579, 5.982, 12.45)
ob_base_isla.location = (-19.21, -32.38, 3.546)
ob_base_isla.scale = (9.828, 3.531, 4.271)
ob_meson_isla.location = (-19.21, -28.19, 8.249)
ob_meson_isla.scale = (-9.807, 8.29, 0.7731)
ob_empty_001.location = (56.24, 0.0, 0.0)
ob_empty_001.rotation_euler = (1.571, -0.0, -0.0)
ob_empty_001.empty_display_type = 'IMAGE'
ob_empty_001.empty_display_size = 5.0
ob_empty.location = (-225.0, 52.44, 112.8)
ob_empty.rotation_euler = (1.597, -1.326e-06, 0.5405)
ob_empty.scale = (42.84, 42.84, 42.84)
ob_empty.empty_display_type = 'IMAGE'
ob_empty.empty_display_size = 5.0
ob_huecopuerta.location = (2.113, -21.3, 12.17)
ob_huecopuerta.scale = (1.919, -5.178, 13.16)
ob_marco.location = (2.184, -21.3, 12.95)
ob_marco.scale = (1.531, -6.354, 13.51)
_m = ob_marco.modifiers.new('Boolean', 'BOOLEAN')
_m.object = ob_huecopuerta
ob_cube.location = (2.137, -21.23, 12.18)
ob_cube.scale = (0.8632, 5.098, 12.9)
_m = ob_cube.modifiers.new('Boolean', 'BOOLEAN')
_m.collection = col_ventanas
_m.operand_type = 'COLLECTION'

# ---- collection membership
col_collection.objects.link(ob_piso)
col_collection.objects.link(ob_estantes)
col_collection.objects.link(ob_estantes_001)
col_collection.objects.link(ob_rack)
col_collection.objects.link(ob_mueble_rack)
col_collection.objects.link(ob_mesa)
col_collection.objects.link(ob_pata_de_mesa)
col_collection.objects.link(ob_plane_001)
col_collection.objects.link(ob_plane_002)
col_collection.objects.link(ob_plane_003)
col_collection.objects.link(ob_piso_001)
col_ventanas.objects.link(ob_ventana)
col_ventanas.objects.link(ob_ventana_001)
col_ventanas.objects.link(ob_cube_001)
col_ventanas.objects.link(ob_cube_002)
col_ventanas.objects.link(ob_cube_003)
col_ventanas.objects.link(ob_cube_004)
col_ventanas.objects.link(ob_cube_005)
col_ventanas.objects.link(ob_cube_006)
col_ventanas.objects.link(ob_cube_007)
col_ventanas.objects.link(ob_cube_008)
col_ventanas.objects.link(ob_cube_009)
col_ventanas.objects.link(ob_cube_010)
col_paredes.objects.link(ob_pared_derecha)
col_paredes.objects.link(ob_pared_derecha_001)
col_paredes.objects.link(ob_pared_derecha_002)
col_paredes.objects.link(ob_pared_derecha_003)
col_paredes.objects.link(ob_pareddetras)
col_paredes.objects.link(ob_pareddetras_001)
col_paredes.objects.link(ob_pared_derecha_004)
col_luces.objects.link(ob_ventana_3)
col_luces.objects.link(ob_ventana_2)
col_luces.objects.link(ob_spot)
col_luces.objects.link(ob_spot_001)
col_luces.objects.link(ob_spot_002)
col_luces.objects.link(ob_sun)
col_objetos.objects.link(ob_refrigerador)
col_objetos.objects.link(ob_base_isla)
col_objetos.objects.link(ob_meson_isla)
col_referencias.objects.link(ob_empty_001)
col_referencias.objects.link(ob_empty)
col_puertas.objects.link(ob_huecopuerta)
col_puertas.objects.link(ob_marco)
col_puertas.objects.link(ob_cube)

# ---- scene / render settings (as saved in the file)
scene.frame_start = 1; scene.frame_end = 250; scene.frame_set(-2)
scene.render.engine = 'CYCLES'
bpy.context.view_layer.update()

# ---- added for rendering (the .blend has no active camera): camera
cam_auto = bpy.data.cameras.new('AutoCamera')
cam_auto.lens = 50.0
cam_auto.sensor_width = 36.0
cam_auto.clip_end = 6131.58
ob_auto_camera = bpy.data.objects.new('AutoCamera', cam_auto)
scene.collection.objects.link(ob_auto_camera)
ob_auto_camera.location = (325.74, -413.838, 295.095)
ob_auto_camera.rotation_euler = (1.09748, -7.21219e-08, 0.694738)
scene.camera = ob_auto_camera
bpy.context.view_layer.update()
